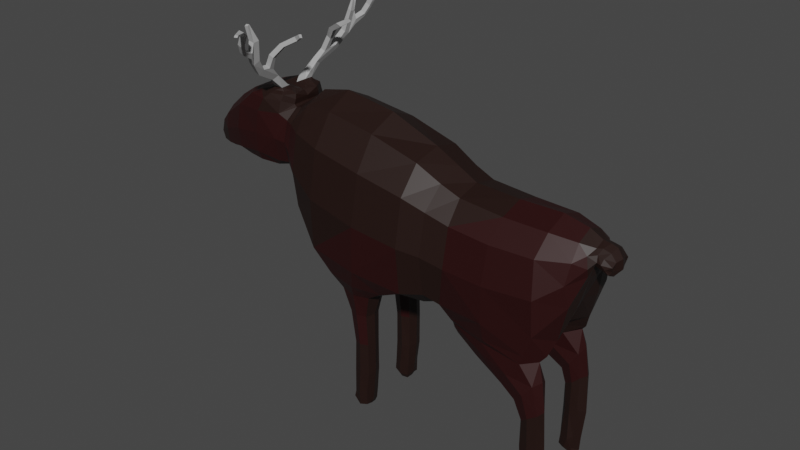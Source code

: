# Source: Moose.blend  (saved by Blender 3.4.6; exported with 4.5.12 LTS)
import bpy
from mathutils import Matrix  # noqa: F401  (used for matrix-valued properties, if any)

bpy.ops.wm.read_factory_settings(use_empty=True)
scene = bpy.context.scene
scene.name = 'Scene'

# ---- collections
col_collection = bpy.data.collections.new('Collection'); scene.collection.children.link(col_collection)

# ---- materials (node trees are filled in below, after node groups)
mat_brown = bpy.data.materials.new('Brown')
mat_brown.alpha_threshold = 0.0
mat_brown.use_transparent_shadow = False
mat_brown.roughness = 0.5
mat_brown.line_color = (0.0, 0.0, 0.0, 1.0)
mat_white = bpy.data.materials.new('WHite')
mat_white.use_transparent_shadow = False
mat_darkbrown = bpy.data.materials.new('DarkBrown')
mat_darkbrown.use_transparent_shadow = False

# ---- material node trees
mat_brown.use_nodes = True; mat_brown.node_tree.nodes.clear()
_N = mat_brown.node_tree.nodes; _L = mat_brown.node_tree.links
n0 = _N.new('ShaderNodeOutputMaterial'); n0.name = 'Material Output'; n0.location = (300, 300)
n1 = _N.new('ShaderNodeBsdfPrincipled'); n1.name = 'Principled BSDF'; n1.location = (10, 300)
n1.distribution = 'GGX'
n1.subsurface_method = 'RANDOM_WALK_SKIN'
n1.inputs[0].default_value = (0.02198, 0.001636, 0.001636, 1.0)
n1.inputs[3].default_value = 1.45
n1.inputs[27].default_value = (0.0, 0.0, 0.0, 1.0)
n1.inputs[28].default_value = 1.0
_L.new(n1.outputs[0], n0.inputs[0])
n0.is_active_output = True
mat_white.use_nodes = True; mat_white.node_tree.nodes.clear()
_N = mat_white.node_tree.nodes; _L = mat_white.node_tree.links
n0 = _N.new('ShaderNodeBsdfPrincipled'); n0.name = 'Principled BSDF'; n0.location = (10, 300)
n0.distribution = 'GGX'
n0.subsurface_method = 'RANDOM_WALK_SKIN'
n0.inputs[0].default_value = (0.3931, 0.3931, 0.3931, 1.0)
n0.inputs[3].default_value = 1.45
n0.inputs[27].default_value = (0.0, 0.0, 0.0, 1.0)
n0.inputs[28].default_value = 1.0
n1 = _N.new('ShaderNodeOutputMaterial'); n1.name = 'Material Output'; n1.location = (300, 300)
_L.new(n0.outputs[0], n1.inputs[0])
n1.is_active_output = True
mat_darkbrown.use_nodes = True; mat_darkbrown.node_tree.nodes.clear()
_N = mat_darkbrown.node_tree.nodes; _L = mat_darkbrown.node_tree.links
n0 = _N.new('ShaderNodeBsdfPrincipled'); n0.name = 'Principled BSDF'; n0.location = (10, 300)
n0.distribution = 'GGX'
n0.subsurface_method = 'RANDOM_WALK_SKIN'
n0.inputs[0].default_value = (0.01467, 0.004645, 0.002915, 1.0)
n0.inputs[3].default_value = 1.45
n0.inputs[27].default_value = (0.0, 0.0, 0.0, 1.0)
n0.inputs[28].default_value = 1.0
n1 = _N.new('ShaderNodeOutputMaterial'); n1.name = 'Material Output'; n1.location = (300, 300)
_L.new(n0.outputs[0], n1.inputs[0])
n1.is_active_output = True

# ---- world
world_world = bpy.data.worlds.new('World'); scene.world = world_world
world_world.use_nodes = True; world_world.node_tree.nodes.clear()
_N = world_world.node_tree.nodes; _L = world_world.node_tree.links
n0 = _N.new('ShaderNodeOutputWorld'); n0.name = 'World Output'; n0.location = (300, 300)
n1 = _N.new('ShaderNodeBackground'); n1.name = 'Background'; n1.location = (10, 300)
n1.inputs[0].default_value = (0.05088, 0.05088, 0.05088, 1.0)
_L.new(n1.outputs[0], n0.inputs[0])
n0.is_active_output = True
world_world.color = (0.05088, 0.05088, 0.05088)
world_world.use_sun_shadow = False
world_world.sun_shadow_jitter_overblur = 0.0

# ---- meshes
me_cube = bpy.data.meshes.new('Cube')
me_cube.from_pydata([(0.8652, 0.9088, 0.8572), (0.03762, 0.7825, -1.373), (-1.845, 0.6167, 1.322), (-0.5473, 0.7836, -1.354), (0.8671, 0.0, -1.149), (0.8849, 0.0, 1.468), (-1.844, 0.0, 0.1314), (-1.842, 0.0, 1.65), (1.7, 0.0, -1.117), (1.821, 0.6763, -1.206), (1.735, 0.7967, 0.5865), (1.689, 0.0, 1.054), (3.987, 0.0, 0.2267), (3.22, 0.848, -1.316), (3.957, 0.3299, 0.6447), (4.024, 0.0, 0.8147), (3.997, 0.3282, 0.3059), (3.239, 0.3859, -1.33), (1.603, 0.8158, -0.8677), (1.813, 0.2808, -1.198), (2.849, 0.4419, -1.834), (1.874, 0.364, -1.395), (2.859, 0.8004, -1.845), (1.86, 0.6327, -1.383), (3.542, 0.5349, -2.181), (3.568, 0.7831, -2.194), (3.269, 0.5409, -2.388), (3.282, 0.7904, -2.406), (3.52, 0.5149, -3.405), (3.514, 0.766, -3.393), (3.266, 0.5228, -3.438), (3.304, 0.7728, -3.474), (0.8742, 0.9682, -0.8776), (0.03584, 0.3774, -1.37), (-1.846, 0.6207, 0.3758), (-0.04155, 0.4357, -2.371), (-0.5512, 0.3815, -1.345), (-0.3342, 0.4349, -2.378), (-0.03231, 0.731, -2.391), (-0.3196, 0.7297, -2.414), (-0.06994, 0.4366, -3.465), (-0.3579, 0.4363, -3.469), (-0.08273, 0.7285, -3.431), (-0.3477, 0.7252, -3.501), (-0.1101, 0.4692, -3.752), (-0.3508, 0.4756, -3.681), (-0.118, 0.6896, -3.73), (-0.3489, 0.6918, -3.687), (3.528, 0.5382, -3.752), (3.492, 0.7363, -3.709), (3.297, 0.5478, -3.713), (3.306, 0.7428, -3.716), (-1.025, 0.8809, 1.179), (-1.082, 0.9471, -0.6809), (-1.036, 0.0, 1.977), (-1.032, 0.0, -0.8893), (-2.024, 0.0, 1.571), (-2.082, 0.0, 0.4125), (-2.181, 0.5714, 1.428), (-2.389, 0.3694, 0.3623), (-3.395, 0.0, 1.429), (-3.44, 0.0, 0.3562), (-3.22, 0.5255, 1.344), (-2.929, 0.3734, 0.3724), (-4.101, 0.0, 0.7506), (-4.102, 0.0, 0.2685), (-4.012, 0.2347, 0.757), (-4.013, 0.2344, 0.3752), (-2.221, 0.5573, 0.5192), (-2.253, 0.0, 0.3578), (-3.259, 0.5154, 0.5033), (-3.067, 0.0, 0.3659), (-2.377, 0.0, 0.2459), (-2.629, 0.0, 0.2549), (-2.415, 0.1681, 0.2715), (-2.63, 0.1699, 0.271), (-2.099, 0.0, 1.736), (-2.271, 0.3719, 1.826), (-2.745, 0.0, 1.735), (-2.45, 0.3706, 1.827), (-2.152, 0.4563, 1.745), (-2.267, 0.2089, 1.833), (-2.691, 0.4598, 1.74), (-2.444, 0.2184, 1.843), (-2.27, 0.6372, 2.294), (-2.18, 0.6348, 2.255), (-2.266, 0.5886, 2.029), (-2.358, 0.5886, 2.059), (-2.248, 0.7457, 2.345), (-2.157, 0.7419, 2.304), (-2.187, 0.9635, 2.232), (-2.279, 0.9651, 2.271), (-2.151, 1.051, 2.58), (-2.064, 1.048, 2.539), (-2.021, 1.267, 2.628), (-2.111, 1.267, 2.665), (-2.051, 1.137, 2.952), (-1.977, 1.121, 2.921), (-1.987, 1.271, 2.735), (-2.074, 1.276, 2.774), (-2.058, 1.301, 3.227), (-2.019, 1.273, 3.223), (-2.004, 1.323, 3.207), (-2.042, 1.352, 3.206), (-2.337, 0.4852, 2.132), (-2.233, 0.4775, 2.091), (-2.246, 0.8875, 2.365), (-2.142, 0.885, 2.321), (-2.164, 0.6832, 2.537), (-2.073, 0.6732, 2.496), (-2.154, 0.7447, 2.55), (-2.066, 0.7405, 2.506), (-2.014, 0.5855, 2.733), (-1.921, 0.5879, 2.689), (-1.985, 0.6471, 2.751), (-1.896, 0.6502, 2.708), (-1.759, 0.501, 2.879), (-1.666, 0.5193, 2.831), (-1.723, 0.5536, 2.902), (-1.64, 0.5819, 2.85), (-1.563, 0.5543, 2.975), (-1.51, 0.5846, 2.929), (-1.579, 0.6006, 2.976), (-1.524, 0.6301, 2.935), (-2.084, 1.165, 2.48), (-2.184, 1.171, 2.524), (-1.989, 1.228, 2.903), (-2.071, 1.254, 2.938), (-1.965, 1.479, 2.752), (-2.056, 1.478, 2.79), (-1.945, 1.45, 2.799), (-2.032, 1.457, 2.845), (-1.891, 1.577, 2.921), (-1.979, 1.583, 2.965), (-1.882, 1.522, 2.945), (-1.972, 1.522, 2.983), (-1.77, 1.625, 3.139), (-1.859, 1.628, 3.17), (-1.779, 1.55, 3.149), (-1.868, 1.553, 3.185), (-1.625, 1.809, 3.231), (-1.702, 1.834, 3.251), (-1.65, 1.728, 3.265), (-1.725, 1.756, 3.297), (-1.539, 1.973, 3.261), (-1.589, 1.998, 3.265), (-1.556, 1.934, 3.287), (-1.609, 1.955, 3.291), (3.352, 0.0, -0.8981), (3.403, 0.8454, -0.7639), (3.315, 0.7648, 0.5439), (3.327, 0.0, 1.036), (4.277, 0.0, 0.7663), (4.088, 0.0, 0.4325), (4.146, 0.2796, 0.4862), (4.202, 0.2609, 0.6535), (4.395, 0.0, 0.4409), (4.252, 0.0, 0.3412), (4.286, 0.2091, 0.3788), (4.326, 0.197, 0.4559), (1.062, 0.539, -1.143), (0.8778, 1.065, 0.004889), (-0.04119, 0.9327, 1.024), (-1.04, 1.033, 0.2922), (-0.07718, 1.077, -0.7723), (-1.028, 0.5009, 1.725), (0.8663, 0.5167, 1.334), (-1.289, 0.525, -0.8815), (-1.975, 0.0, 1.551), (-0.04683, 0.0, 1.828), (3.65, 0.4762, -0.8942), (-0.2549, 0.3024, -1.365), (1.417, 0.4517, -1.098), (1.728, 0.9244, -0.1296), (1.696, 0.4576, 0.9466), (2.51, 0.8129, 0.5382), (1.332, 0.0, 1.24), (1.301, 0.842, 0.7107), (1.292, 0.8594, -0.785), (1.319, 0.0, -1.139), (3.392, 0.8904, -0.09267), (3.332, 0.4374, 0.8736), (2.502, 0.9354, -0.8216), (2.521, 0.0, 1.02), (2.488, 0.2502, -1.252), (3.458, 0.6322, -1.284), (1.557, 0.4574, -1.173), (2.46, 0.8324, -1.23), (2.501, 0.0, -1.11), (3.223, 0.2812, -1.142), (3.277, 0.8444, -1.157), (1.77, 0.7211, -1.123), (1.762, 0.2143, -1.132), (2.253, 0.3823, -1.541), (2.771, 0.6237, -1.894), (1.771, 0.4863, -1.378), (2.308, 0.7263, -1.59), (2.978, 0.8755, -1.593), (1.809, 0.6549, -1.289), (2.982, 0.3673, -1.596), (1.769, 0.3194, -1.251), (3.622, 0.6565, -2.16), (3.194, 0.6682, -2.412), (3.41, 0.8343, -2.287), (3.418, 0.4901, -2.295), (3.498, 0.4941, -1.704), (3.456, 0.8128, -1.668), (3.133, 0.8125, -2.039), (3.2, 0.5022, -2.089), (3.607, 0.6363, -3.436), (3.232, 0.6493, -3.457), (3.398, 0.8169, -3.421), (3.427, 0.4685, -3.457), (3.262, 0.7785, -2.913), (3.305, 0.5371, -2.951), (3.574, 0.7683, -2.858), (3.549, 0.5313, -2.843), (0.1414, 0.5804, -1.366), (-0.2479, 0.8583, -1.378), (-0.6604, 0.5833, -1.341), (-0.06532, 0.0, -1.099), (0.3774, 0.2762, -1.196), (0.3603, 0.8655, -1.141), (-0.7571, 0.8641, -1.107), (-0.7488, 0.2837, -1.132), (-0.1909, 0.3806, -2.367), (0.01518, 0.5837, -2.374), (-0.1802, 0.7868, -2.392), (-0.378, 0.5807, -2.408), (-0.4025, 0.7431, -1.796), (-0.3962, 0.4181, -1.811), (-0.05235, 0.4182, -1.81), (-0.0585, 0.743, -1.798), (-0.2227, 0.3847, -3.442), (-0.0254, 0.5836, -3.44), (-0.214, 0.7812, -3.467), (-0.4053, 0.5799, -3.491), (-0.02958, 0.7264, -3.024), (-0.3369, 0.7287, -2.978), (-0.3357, 0.4386, -2.981), (-0.03689, 0.436, -3.006), (-0.2215, 0.4458, -3.749), (-0.09284, 0.5802, -3.737), (-0.2391, 0.7153, -3.695), (-0.3737, 0.5837, -3.686), (-0.38, 0.4462, -3.634), (-0.08913, 0.442, -3.679), (-0.3801, 0.7224, -3.634), (-0.08276, 0.7194, -3.697), (3.531, 0.6372, -3.733), (3.26, 0.6478, -3.693), (3.4, 0.7613, -3.715), (3.403, 0.5227, -3.724), (3.245, 0.5234, -3.645), (3.492, 0.515, -3.643), (3.305, 0.7679, -3.704), (3.51, 0.7609, -3.656), (-1.844, 0.7119, 0.8372), (-1.842, 0.3462, 1.563), (-1.842, 0.3487, 0.1515), (-1.604, 0.7634, -0.09822), (-1.593, 0.7488, 1.273), (-1.598, 0.0, 1.854), (-1.6, 0.0, -0.3609), (-2.765, 0.2553, 0.3102), (-2.243, 0.6377, 0.9584), (-2.04, 0.3082, 1.557), (-2.095, 0.3008, 0.411), (-1.983, 0.0, 0.3726), (-1.996, 0.56, 0.5559), (-1.99, 0.557, 1.34), (-3.792, 0.0, 0.2637), (-3.261, 0.5679, 0.8869), (-3.37, 0.2728, 1.427), (-3.428, 0.2616, 0.3595), (-2.653, 0.625, 1.388), (-2.705, 0.6114, 0.5805), (-4.207, 0.0, 0.4529), (-4.077, 0.2264, 0.5232), (-4.1, 0.1162, 0.7389), (-4.082, 0.125, 0.2922), (-3.75, 0.3534, 0.9912), (-3.78, 0.0, 1.111), (-3.763, 0.3485, 0.4038), (-2.271, 0.2044, 0.3551), (-3.045, 0.2139, 0.3773), (-2.662, 0.4252, 0.356), (-2.174, 0.0, 0.4087), (-2.341, 0.465, 0.3934), (-3.055, 0.4651, 0.4068), (-3.222, 0.0, 0.4032), (-2.472, 0.0, 0.2473), (-2.382, 0.09163, 0.2654), (-2.628, 0.09263, 0.2633), (-2.508, 0.1722, 0.2732), (-2.85, 0.0, 0.3063), (-2.402, 0.2565, 0.3189), (-2.313, 0.0, 0.3247), (-2.041, 0.2632, 1.738), (-2.805, 0.2678, 1.736), (-2.423, 0.5178, 1.735), (-2.178, 0.5086, 1.643), (-2.017, 0.0, 1.651), (-2.896, 0.5093, 1.633), (-3.059, 0.0, 1.64), (-2.379, 0.0, 1.77), (-2.201, 0.3892, 1.781), (-2.195, 0.1319, 1.785), (-2.548, 0.1318, 1.784), (-2.543, 0.4009, 1.786), (3.973, 0.1865, 0.2449), (4.009, 0.3765, 0.4584), (4.022, 0.1795, 0.741), (3.847, 0.5582, -0.1862), (3.767, 0.0, -0.3158), (3.828, 0.5478, 0.5684), (3.789, 0.0, 0.9359), (4.381, 0.0, 0.6133), (4.12, 0.162, 0.4459), (4.184, 0.3103, 0.5624), (4.249, 0.1423, 0.715), (4.164, 0.0, 0.7954), (4.092, 0.2566, 0.6797), (4.069, 0.2671, 0.5006), (4.041, 0.0, 0.4488), (4.322, 0.0, 0.358), (4.314, 0.1211, 0.3416), (4.298, 0.2146, 0.4081), (4.349, 0.1146, 0.4461), (4.282, 0.2503, 0.4063), (4.219, 0.0, 0.3586), (4.337, 0.2319, 0.5355), (-1.985, 0.3171, 0.3898), (-0.04637, 1.1, 0.1085), (-0.06429, 0.5335, 1.588), (1.329, 0.4765, 1.092), (-0.4697, 0.5823, -1.79), (2.498, 0.9504, -0.1397), (1.284, 0.4915, -1.078), (1.293, 0.9771, -0.04062), (4.109, 0.1436, 0.7505), (2.526, 0.4627, 0.8853), (2.378, 0.8044, -1.412), (3.549, 0.5783, -1.172), (1.5, 0.4523, -1.129), (2.528, 0.8774, -1.142), (2.509, 0.1533, -1.162), (2.241, 0.5514, -1.625), (3.549, 0.6539, -1.622), (1.571, 0.4628, -1.223), (2.396, 0.2925, -1.426), (3.2, 0.6617, -2.917), (3.077, 0.6611, -2.104), (3.367, 0.4393, -1.917), (3.306, 0.8679, -1.869), (3.373, 0.4723, -3.65), (3.428, 0.8178, -2.895), (3.661, 0.645, -2.878), (3.417, 0.4904, -2.887), (0.5589, 0.5753, -1.175), (-0.1854, 0.9675, -1.137), (-0.9401, 0.5729, -1.149), (-0.1945, 0.1859, -1.156), (-0.1867, 0.7824, -2.993), (0.0001621, 0.5825, -1.787), (-0.2341, 0.804, -1.79), (-0.2277, 0.3585, -1.803), (-0.235, 0.3919, -3.657), (-0.1753, 0.3794, -3.023), (-0.379, 0.5811, -3.013), (0.01166, 0.5828, -2.992), (-0.2207, 0.5791, -3.757), (-0.4232, 0.5822, -3.663), (-0.05078, 0.5838, -3.641), (-0.215, 0.771, -3.717), (3.398, 0.6432, -3.719), (3.246, 0.6456, -3.695), (3.427, 0.8105, -3.7), (3.594, 0.6333, -3.699), (-1.599, 0.8706, 0.5866), (-1.6, 0.4306, 1.687), (-1.619, 0.4319, -0.3653), (-2.03, 0.2852, 1.651), (-2.002, 0.6451, 0.9539), (-1.979, 0.3206, 1.525), (-3.769, 0.1977, 1.102), (-2.842, 0.139, 0.3004), (-2.708, 0.6384, 0.9541), (-4.204, 0.09517, 0.4487), (-3.777, 0.1962, 0.2934), (-3.746, 0.4045, 0.7081), (-2.193, 0.2596, 0.383), (-3.211, 0.2585, 0.3861), (-2.695, 0.537, 0.4143), (-2.479, 0.06694, 0.2268), (-2.584, 0.2901, 0.3053), (-2.324, 0.1467, 0.3231), (-2.536, 0.5817, 1.629), (-3.042, 0.293, 1.643), (-2.135, 0.2658, 1.785), (-2.611, 0.2672, 1.782), (-2.374, 0.439, 1.78), (-2.368, 0.08645, 1.786), (-2.328, 0.296, 1.955), (3.846, 0.3165, -0.3194), (3.784, 0.6374, 0.1991), (3.796, 0.3131, 0.8075), (4.19, 0.1518, 0.392), (4.016, 0.1575, 0.4726), (4.108, 0.2989, 0.5768), (4.331, 0.1144, 0.3662), (4.24, 0.2854, 0.4879), (4.338, 0.1291, 0.5859)], [], [(34, 332, 269), (6, 332, 259), (268, 267, 332), (269, 267, 68), (53, 333, 164), (163, 162, 333), (333, 0, 161), (164, 161, 32), (162, 166, 0), (52, 334, 162), (165, 169, 334), (334, 5, 166), (0, 335, 177), (166, 176, 335), (335, 11, 174), (177, 174, 10), (36, 336, 230), (3, 336, 219), (229, 228, 336), (230, 228, 37), (173, 182, 18), (173, 175, 337), (175, 180, 337), (337, 149, 182), (160, 179, 4), (160, 178, 338), (338, 18, 172), (179, 172, 8), (32, 339, 178), (161, 177, 339), (339, 10, 173), (178, 173, 18), (312, 322, 14), (15, 340, 312), (340, 152, 320), (322, 320, 155), (10, 341, 175), (174, 183, 341), (183, 181, 341), (341, 150, 175), (9, 342, 198), (187, 197, 342), (342, 22, 196), (342, 23, 198), (17, 343, 189), (185, 190, 343), (343, 149, 170), (189, 170, 148), (186, 191, 9), (186, 192, 344), (344, 8, 172), (344, 18, 191), (13, 345, 190), (187, 191, 345), (191, 182, 345), (190, 182, 149), (184, 192, 19), (184, 189, 346), (189, 188, 346), (192, 188, 8), (21, 347, 193), (23, 347, 195), (196, 194, 347), (347, 20, 193), (185, 206, 13), (185, 205, 348), (205, 201, 348), (206, 201, 25), (186, 200, 19), (9, 349, 186), (198, 195, 349), (200, 195, 21), (184, 199, 17), (19, 350, 184), (350, 21, 193), (350, 20, 199), (202, 214, 26), (202, 213, 351), (351, 31, 210), (351, 30, 214), (194, 208, 20), (22, 352, 194), (352, 27, 202), (352, 26, 208), (199, 205, 17), (20, 353, 199), (208, 204, 353), (353, 24, 205), (22, 354, 207), (197, 206, 354), (354, 25, 203), (207, 203, 27), (212, 254, 28), (30, 355, 212), (355, 50, 252), (355, 48, 254), (27, 356, 213), (203, 215, 356), (356, 29, 211), (213, 211, 31), (25, 357, 215), (24, 357, 201), (216, 209, 357), (215, 209, 29), (204, 216, 24), (26, 358, 204), (214, 212, 358), (358, 28, 216), (217, 221, 33), (217, 222, 359), (359, 32, 160), (359, 4, 221), (1, 360, 222), (3, 360, 218), (223, 164, 360), (222, 164, 32), (219, 223, 3), (219, 224, 361), (361, 55, 167), (361, 53, 223), (36, 362, 224), (33, 362, 171), (221, 220, 362), (224, 220, 55), (39, 363, 238), (227, 237, 363), (363, 42, 235), (238, 235, 43), (1, 364, 232), (33, 364, 217), (364, 35, 226), (364, 38, 232), (218, 229, 3), (218, 232, 365), (232, 227, 365), (365, 39, 229), (171, 231, 33), (171, 230, 366), (366, 37, 225), (231, 225, 35), (233, 246, 40), (41, 367, 233), (367, 45, 241), (367, 44, 246), (225, 240, 35), (37, 368, 225), (239, 233, 368), (368, 40, 240), (228, 239, 37), (228, 238, 369), (369, 43, 236), (369, 41, 239), (38, 370, 237), (35, 370, 226), (240, 234, 370), (237, 234, 42), (47, 371, 244), (46, 371, 243), (371, 44, 241), (371, 45, 244), (236, 245, 41), (236, 247, 372), (372, 47, 244), (372, 45, 245), (42, 373, 248), (40, 373, 234), (373, 44, 242), (373, 46, 248), (43, 374, 247), (235, 248, 374), (374, 46, 243), (374, 47, 247), (49, 375, 251), (48, 375, 249), (375, 50, 250), (375, 51, 251), (30, 376, 253), (210, 255, 376), (376, 51, 250), (376, 50, 253), (31, 377, 255), (211, 256, 377), (377, 49, 251), (377, 51, 255), (29, 378, 256), (28, 378, 209), (378, 48, 249), (378, 49, 256), (34, 379, 260), (257, 261, 379), (379, 52, 163), (260, 163, 53), (2, 380, 261), (7, 380, 258), (380, 54, 165), (261, 165, 52), (6, 381, 263), (259, 260, 381), (381, 53, 167), (263, 167, 55), (56, 382, 302), (266, 301, 382), (382, 80, 298), (302, 298, 76), (2, 383, 270), (257, 269, 383), (383, 68, 265), (270, 265, 58), (7, 384, 168), (258, 270, 384), (384, 58, 266), (168, 266, 56), (60, 385, 282), (273, 281, 385), (385, 66, 279), (282, 279, 64), (71, 386, 295), (63, 386, 285), (386, 75, 293), (295, 293, 73), (265, 275, 58), (265, 276, 387), (276, 272, 387), (387, 62, 275), (65, 388, 280), (64, 388, 277), (279, 278, 388), (388, 67, 280), (274, 283, 70), (61, 389, 274), (271, 280, 389), (389, 67, 283), (272, 281, 62), (70, 390, 272), (283, 278, 390), (390, 66, 281), (284, 287, 69), (59, 391, 284), (288, 267, 391), (391, 57, 287), (285, 289, 63), (285, 290, 392), (290, 274, 392), (392, 70, 289), (286, 288, 59), (63, 393, 286), (289, 276, 393), (288, 276, 68), (74, 394, 294), (72, 394, 292), (394, 73, 293), (294, 293, 75), (286, 264, 63), (59, 395, 286), (296, 294, 395), (395, 75, 264), (284, 296, 59), (69, 396, 284), (297, 292, 396), (396, 74, 296), (79, 104, 87), (309, 79, 401), (106, 84, 88), (58, 397, 301), (275, 303, 397), (397, 82, 300), (301, 300, 80), (62, 398, 303), (273, 304, 398), (304, 299, 398), (303, 299, 82), (105, 77, 86), (90, 87, 91), (307, 298, 399), (399, 80, 306), (399, 77, 81), (400, 82, 299), (400, 78, 308), (86, 79, 87), (121, 119, 123), (401, 80, 300), (309, 300, 82), (81, 83, 402), (306, 77, 399), (308, 305, 402), (307, 305, 76), (95, 124, 125), (403, 105, 104), (85, 104, 105), (105, 403, 81), (308, 83, 400), (79, 309, 400), (125, 99, 95), (107, 86, 90), (91, 124, 90), (89, 109, 85), (101, 126, 102), (401, 79, 77), (124, 98, 126), (134, 139, 135), (93, 126, 97), (96, 101, 100), (126, 99, 127), (113, 111, 115), (107, 88, 89), (106, 93, 92), (114, 116, 118), (127, 100, 103), (137, 143, 141), (99, 129, 95), (100, 102, 103), (111, 114, 115), (88, 111, 89), (127, 102, 126), (131, 133, 129), (88, 108, 110), (92, 97, 96), (112, 109, 113), (110, 112, 114), (118, 120, 122), (98, 131, 99), (115, 117, 113), (116, 113, 117), (134, 136, 138), (119, 122, 123), (130, 135, 131), (120, 117, 121), (94, 129, 128), (121, 122, 120), (84, 109, 108), (98, 128, 130), (128, 133, 132), (130, 132, 134), (136, 142, 138), (135, 137, 133), (132, 137, 136), (142, 147, 143), (138, 143, 139), (107, 124, 93), (136, 141, 140), (140, 145, 144), (140, 146, 142), (79, 400, 83), (87, 106, 91), (141, 147, 145), (403, 104, 83), (145, 146, 144), (92, 127, 125), (85, 107, 89), (310, 313, 16), (310, 314, 404), (314, 170, 404), (313, 170, 149), (311, 315, 14), (16, 405, 311), (313, 180, 405), (405, 150, 315), (312, 316, 15), (14, 406, 312), (315, 181, 406), (406, 151, 316), (153, 407, 330), (318, 329, 407), (407, 158, 326), (330, 326, 157), (310, 324, 12), (16, 408, 310), (323, 318, 408), (408, 153, 324), (311, 323, 16), (14, 409, 311), (322, 319, 409), (409, 154, 323), (158, 410, 326), (327, 328, 410), (410, 156, 325), (410, 157, 326), (154, 411, 329), (319, 331, 411), (411, 159, 327), (329, 327, 158), (155, 412, 331), (320, 317, 412), (412, 156, 328), (412, 159, 331), (115, 118, 119), (83, 308, 402), (307, 81, 402), (81, 307, 399), (106, 125, 91), (77, 306, 401), (34, 259, 332), (6, 268, 332), (268, 57, 267), (269, 332, 267), (53, 163, 333), (163, 52, 162), (333, 162, 0), (164, 333, 161), (162, 334, 166), (52, 165, 334), (165, 54, 169), (334, 169, 5), (0, 166, 335), (166, 5, 176), (335, 176, 11), (177, 335, 174), (36, 219, 336), (3, 229, 336), (229, 39, 228), (230, 336, 228), (173, 337, 182), (173, 10, 175), (175, 150, 180), (337, 180, 149), (160, 338, 179), (160, 32, 178), (338, 178, 18), (179, 338, 172), (32, 161, 339), (161, 0, 177), (339, 177, 10), (178, 339, 173), (312, 340, 322), (15, 321, 340), (340, 321, 152), (322, 340, 320), (10, 174, 341), (174, 11, 183), (183, 151, 181), (341, 181, 150), (9, 187, 342), (187, 13, 197), (342, 197, 22), (342, 196, 23), (17, 185, 343), (185, 13, 190), (343, 190, 149), (189, 343, 170), (186, 344, 191), (186, 19, 192), (344, 192, 8), (344, 172, 18), (13, 187, 345), (187, 9, 191), (191, 18, 182), (190, 345, 182), (184, 346, 192), (184, 17, 189), (189, 148, 188), (192, 346, 188), (21, 195, 347), (23, 196, 347), (196, 22, 194), (347, 194, 20), (185, 348, 206), (185, 17, 205), (205, 24, 201), (206, 348, 201), (186, 349, 200), (9, 198, 349), (198, 23, 195), (200, 349, 195), (184, 350, 199), (19, 200, 350), (350, 200, 21), (350, 193, 20), (202, 351, 214), (202, 27, 213), (351, 213, 31), (351, 210, 30), (194, 352, 208), (22, 207, 352), (352, 207, 27), (352, 202, 26), (199, 353, 205), (20, 208, 353), (208, 26, 204), (353, 204, 24), (22, 197, 354), (197, 13, 206), (354, 206, 25), (207, 354, 203), (212, 355, 254), (30, 253, 355), (355, 253, 50), (355, 252, 48), (27, 203, 356), (203, 25, 215), (356, 215, 29), (213, 356, 211), (25, 201, 357), (24, 216, 357), (216, 28, 209), (215, 357, 209), (204, 358, 216), (26, 214, 358), (214, 30, 212), (358, 212, 28), (217, 359, 221), (217, 1, 222), (359, 222, 32), (359, 160, 4), (1, 218, 360), (3, 223, 360), (223, 53, 164), (222, 360, 164), (219, 361, 223), (219, 36, 224), (361, 224, 55), (361, 167, 53), (36, 171, 362), (33, 221, 362), (221, 4, 220), (224, 362, 220), (39, 227, 363), (227, 38, 237), (363, 237, 42), (238, 363, 235), (1, 217, 364), (33, 231, 364), (364, 231, 35), (364, 226, 38), (218, 365, 229), (218, 1, 232), (232, 38, 227), (365, 227, 39), (171, 366, 231), (171, 36, 230), (366, 230, 37), (231, 366, 225), (233, 367, 246), (41, 245, 367), (367, 245, 45), (367, 241, 44), (225, 368, 240), (37, 239, 368), (239, 41, 233), (368, 233, 40), (228, 369, 239), (228, 39, 238), (369, 238, 43), (369, 236, 41), (38, 226, 370), (35, 240, 370), (240, 40, 234), (237, 370, 234), (47, 243, 371), (46, 242, 371), (371, 242, 44), (371, 241, 45), (236, 372, 245), (236, 43, 247), (372, 247, 47), (372, 244, 45), (42, 234, 373), (40, 246, 373), (373, 246, 44), (373, 242, 46), (43, 235, 374), (235, 42, 248), (374, 248, 46), (374, 243, 47), (49, 249, 375), (48, 252, 375), (375, 252, 50), (375, 250, 51), (30, 210, 376), (210, 31, 255), (376, 255, 51), (376, 250, 50), (31, 211, 377), (211, 29, 256), (377, 256, 49), (377, 251, 51), (29, 209, 378), (28, 254, 378), (378, 254, 48), (378, 249, 49), (34, 257, 379), (257, 2, 261), (379, 261, 52), (260, 379, 163), (2, 258, 380), (7, 262, 380), (380, 262, 54), (261, 380, 165), (6, 259, 381), (259, 34, 260), (381, 260, 53), (263, 381, 167), (56, 266, 382), (266, 58, 301), (382, 301, 80), (302, 382, 298), (2, 257, 383), (257, 34, 269), (383, 269, 68), (270, 383, 265), (7, 258, 384), (258, 2, 270), (384, 270, 58), (168, 384, 266), (60, 273, 385), (273, 62, 281), (385, 281, 66), (282, 385, 279), (71, 285, 386), (63, 264, 386), (386, 264, 75), (295, 386, 293), (265, 387, 275), (265, 68, 276), (276, 70, 272), (387, 272, 62), (65, 277, 388), (64, 279, 388), (279, 66, 278), (388, 278, 67), (274, 389, 283), (61, 271, 389), (271, 65, 280), (389, 280, 67), (272, 390, 281), (70, 283, 390), (283, 67, 278), (390, 278, 66), (284, 391, 287), (59, 288, 391), (288, 68, 267), (391, 267, 57), (285, 392, 289), (285, 71, 290), (290, 61, 274), (392, 274, 70), (286, 393, 288), (63, 289, 393), (289, 70, 276), (288, 393, 276), (74, 292, 394), (72, 291, 394), (394, 291, 73), (294, 394, 293), (286, 395, 264), (59, 296, 395), (296, 74, 294), (395, 294, 75), (284, 396, 296), (69, 297, 396), (297, 72, 292), (396, 292, 74), (79, 83, 104), (106, 104, 84), (58, 275, 397), (275, 62, 303), (397, 303, 82), (301, 397, 300), (62, 273, 398), (273, 60, 304), (304, 78, 299), (303, 398, 299), (105, 81, 77), (90, 86, 87), (307, 76, 298), (399, 298, 80), (400, 309, 82), (400, 299, 78), (86, 77, 79), (121, 117, 119), (401, 306, 80), (309, 401, 300), (81, 403, 83), (308, 78, 305), (307, 402, 305), (95, 94, 124), (85, 84, 104), (125, 127, 99), (107, 105, 86), (91, 125, 124), (89, 111, 109), (101, 97, 126), (124, 94, 98), (134, 138, 139), (93, 124, 126), (96, 97, 101), (126, 98, 99), (113, 109, 111), (107, 106, 88), (106, 107, 93), (114, 112, 116), (127, 96, 100), (137, 139, 143), (99, 131, 129), (100, 101, 102), (111, 110, 114), (88, 110, 111), (127, 103, 102), (131, 135, 133), (88, 84, 108), (92, 93, 97), (112, 108, 109), (110, 108, 112), (118, 116, 120), (98, 130, 131), (115, 119, 117), (116, 112, 113), (134, 132, 136), (119, 118, 122), (130, 134, 135), (120, 116, 117), (94, 95, 129), (121, 123, 122), (84, 85, 109), (98, 94, 128), (128, 129, 133), (130, 128, 132), (136, 140, 142), (135, 139, 137), (132, 133, 137), (142, 146, 147), (138, 142, 143), (107, 90, 124), (136, 137, 141), (140, 141, 145), (140, 144, 146), (87, 104, 106), (141, 143, 147), (145, 147, 146), (92, 96, 127), (85, 105, 107), (310, 404, 313), (310, 12, 314), (314, 148, 170), (313, 404, 170), (311, 405, 315), (16, 313, 405), (313, 149, 180), (405, 180, 150), (312, 406, 316), (14, 315, 406), (315, 150, 181), (406, 181, 151), (153, 318, 407), (318, 154, 329), (407, 329, 158), (330, 407, 326), (310, 408, 324), (16, 323, 408), (323, 154, 318), (408, 318, 153), (311, 409, 323), (14, 322, 409), (322, 155, 319), (409, 319, 154), (158, 327, 410), (327, 159, 328), (410, 328, 156), (410, 325, 157), (154, 319, 411), (319, 155, 331), (411, 331, 159), (329, 411, 327), (155, 320, 412), (320, 152, 317), (412, 317, 156), (412, 328, 159), (115, 114, 118), (106, 92, 125)])
me_cube.polygons.foreach_set('material_index', [0, 2, 0, 0, 0, 2, 2, 0, 2, 2, 2, 2, 2, 2, 2, 2, 0, 0, 0, 0, 0, 0, 0, 0, 2, 2, 2, 0, 2, 2, 2, 2, 2, 2, 2, 2, 0, 2, 0, 0, 0, 0, 0, 0, 2, 0, 0, 2, 0, 0, 0, 0, 0, 0, 0, 0, 0, 2, 2, 0, 0, 0, 0, 0, 0, 0, 0, 0, 0, 0, 0, 0, 0, 0, 0, 0, 2, 2, 2, 2, 0, 0, 0, 0, 0, 0, 0, 0, 0, 0, 0, 0, 2, 2, 2, 2, 2, 2, 2, 2, 2, 2, 2, 2, 2, 2, 2, 2, 2, 2, 2, 2, 0, 0, 0, 0, 0, 0, 0, 0, 0, 0, 0, 0, 2, 2, 2, 2, 2, 2, 2, 2, 0, 0, 0, 0, 0, 0, 0, 0, 2, 2, 2, 2, 2, 2, 2, 2, 2, 2, 2, 2, 2, 2, 2, 2, 2, 2, 0, 2, 2, 2, 2, 2, 2, 2, 2, 2, 2, 2, 0, 2, 0, 0, 2, 0, 2, 2, 0, 2, 2, 2, 0, 2, 2, 2, 2, 2, 2, 0, 2, 2, 2, 2, 2, 2, 2, 2, 2, 2, 2, 2, 2, 2, 0, 0, 0, 0, 2, 2, 2, 2, 0, 0, 0, 2, 2, 0, 2, 2, 0, 0, 0, 0, 2, 2, 2, 2, 0, 0, 2, 2, 0, 0, 2, 0, 2, 0, 0, 2, 0, 0, 0, 0, 0, 0, 0, 0, 2, 2, 2, 2, 0, 0, 2, 2, 0, 2, 2, 2, 1, 2, 1, 2, 0, 2, 2, 0, 0, 0, 0, 1, 1, 2, 2, 2, 0, 2, 1, 1, 2, 2, 1, 2, 2, 2, 1, 1, 1, 1, 2, 2, 1, 1, 1, 1, 1, 2, 1, 1, 1, 1, 1, 1, 1, 1, 1, 1, 1, 1, 1, 1, 1, 1, 1, 1, 1, 1, 1, 1, 1, 1, 1, 1, 1, 1, 1, 1, 1, 1, 1, 1, 1, 1, 1, 1, 1, 1, 1, 1, 1, 1, 2, 1, 1, 1, 1, 1, 1, 2, 2, 2, 0, 0, 0, 0, 0, 2, 2, 0, 0, 2, 2, 2, 2, 2, 2, 2, 2, 2, 2, 2, 2, 2, 2, 2, 2, 2, 2, 2, 2, 2, 2, 2, 2, 1, 2, 2, 2, 1, 2, 2, 2, 2, 0, 2, 2, 2, 0, 2, 2, 2, 2, 2, 2, 2, 2, 0, 0, 0, 0, 0, 0, 0, 0, 2, 2, 2, 2, 2, 2, 2, 2, 2, 2, 2, 2, 2, 2, 0, 0, 0, 0, 0, 0, 0, 0, 0, 2, 0, 0, 0, 0, 0, 0, 0, 0, 0, 2, 2, 0, 0, 0, 0, 0, 0, 0, 0, 0, 0, 0, 0, 0, 0, 0, 0, 0, 2, 2, 2, 2, 0, 0, 0, 0, 0, 0, 0, 0, 0, 0, 0, 0, 2, 2, 2, 2, 2, 2, 2, 2, 2, 2, 2, 2, 2, 2, 2, 2, 2, 2, 2, 2, 0, 0, 0, 0, 0, 0, 0, 0, 0, 0, 0, 0, 2, 2, 2, 2, 2, 2, 2, 2, 0, 0, 0, 0, 0, 0, 0, 0, 2, 2, 2, 2, 2, 2, 2, 2, 2, 2, 2, 2, 2, 2, 2, 2, 2, 2, 2, 2, 2, 2, 2, 2, 2, 2, 2, 2, 2, 2, 2, 0, 0, 2, 0, 2, 2, 2, 2, 0, 2, 2, 2, 2, 2, 2, 2, 2, 0, 0, 2, 2, 2, 2, 2, 2, 2, 2, 2, 2, 2, 2, 2, 2, 0, 0, 0, 0, 2, 2, 2, 2, 0, 0, 0, 0, 0, 0, 2, 2, 0, 0, 0, 0, 2, 2, 2, 2, 0, 0, 2, 2, 0, 0, 2, 2, 2, 0, 0, 2, 0, 0, 0, 0, 0, 0, 0, 0, 2, 2, 2, 2, 0, 0, 2, 2, 2, 2, 2, 2, 1, 1, 2, 0, 0, 2, 0, 0, 0, 0, 1, 1, 2, 2, 0, 0, 1, 1, 2, 2, 1, 2, 2, 1, 1, 1, 1, 1, 1, 1, 1, 1, 1, 1, 1, 1, 1, 1, 1, 1, 1, 1, 1, 1, 1, 1, 1, 1, 1, 1, 1, 1, 1, 1, 1, 1, 1, 1, 1, 1, 1, 1, 1, 1, 1, 1, 1, 1, 1, 1, 1, 1, 1, 1, 1, 1, 1, 1, 1, 2, 2, 2, 2, 0, 0, 0, 0, 2, 0, 0, 0, 2, 2, 2, 2, 2, 2, 2, 2, 2, 2, 2, 2, 2, 2, 2, 2, 2, 2, 2, 2, 2, 2, 2, 2, 1, 1])
_uv = me_cube.uv_layers.new(name='UVMap')
_uv.uv.foreach_set('vector', [0.439, 0.447, 0.4174, 0.4134, 0.4405, 0.4425, 0.4151, 0.375, 0.4174, 0.4134, 0.4128, 0.4164, 0.4151, 0.375, 0.4151, 0.4143, 0.4174, 0.4134, 0.4405, 0.4425, 0.4151, 0.4143, 0.4151, 0.4537, 0.375, 0.75, 0.5, 0.8715, 0.375, 0.875, 0.5, 0.75, 0.625, 0.875, 0.5, 0.8715, 0.5, 0.8715, 0.625, 1.0, 0.5, 0.9653, 0.375, 0.875, 0.5, 0.9653, 0.375, 1.0, 0.75, 0.5, 0.6597, 0.5625, 0.625, 0.5, 0.875, 0.5, 0.7535, 0.5625, 0.75, 0.5, 0.875, 0.5625, 0.75, 0.625, 0.7535, 0.5625, 0.7535, 0.5625, 0.625, 0.625, 0.6597, 0.5625, 0.625, 0.5, 0.6285, 0.5625, 0.625, 0.5, 0.6597, 0.5625, 0.625, 0.625, 0.6285, 0.5625, 0.6285, 0.5625, 0.625, 0.625, 0.625, 0.5625, 0.625, 0.5, 0.625, 0.5625, 0.625, 0.5, 0.1782, 0.5908, 0.1541, 0.5625, 0.1802, 0.5885, 0.1782, 0.5342, 0.1541, 0.5625, 0.1513, 0.5625, 0.1802, 0.5365, 0.1545, 0.5625, 0.1541, 0.5625, 0.1802, 0.5885, 0.1545, 0.5625, 0.1805, 0.5882, 0.5, 1.0, 0.375, 1.0, 0.375, 1.0, 0.5, 1.0, 0.625, 1.0, 0.5, 1.0, 0.625, 1.0, 0.5, 1.0, 0.5, 1.0, 0.5, 1.0, 0.375, 1.0, 0.375, 1.0, 0.3705, 0.5625, 0.375, 0.625, 0.375, 0.625, 0.3705, 0.5625, 0.375, 0.5, 0.3747, 0.5625, 0.3747, 0.5625, 0.375, 0.5, 0.375, 0.5622, 0.375, 0.625, 0.375, 0.5622, 0.375, 0.625, 0.375, 1.0, 0.5, 0.9965, 0.375, 1.0, 0.5, 0.9653, 0.625, 1.0, 0.5, 0.9965, 0.5, 0.9965, 0.625, 1.0, 0.5, 1.0, 0.375, 1.0, 0.5, 1.0, 0.375, 1.0, 0.5225, 0.1065, 0.5018, 0.1053, 0.5139, 0.09276, 0.5077, 0.125, 0.5069, 0.1137, 0.5225, 0.1065, 0.5069, 0.1137, 0.5077, 0.125, 0.5049, 0.1147, 0.5018, 0.1053, 0.5049, 0.1147, 0.5, 0.1071, 0.625, 0.5, 0.625, 0.5625, 0.625, 0.5, 0.625, 0.5625, 0.625, 0.625, 0.625, 0.5625, 0.625, 0.625, 0.625, 0.5625, 0.625, 0.5625, 0.625, 0.5625, 0.625, 0.5, 0.625, 0.5, 0.375, 0.5287, 0.375, 0.5259, 0.375, 0.5371, 0.375, 0.5249, 0.375, 0.5228, 0.375, 0.5259, 0.375, 0.5259, 0.375, 0.5212, 0.375, 0.5249, 0.375, 0.5259, 0.375, 0.5287, 0.375, 0.5371, 0.375, 0.5949, 0.375, 0.5609, 0.375, 0.599, 0.375, 0.5615, 0.375, 0.5106, 0.375, 0.5609, 0.375, 0.5609, 0.375, 0.5, 0.375, 0.5625, 0.375, 0.599, 0.375, 0.5625, 0.375, 0.625, 0.375, 0.5617, 0.375, 0.5143, 0.375, 0.5287, 0.375, 0.5617, 0.375, 0.5974, 0.375, 0.5611, 0.375, 0.5611, 0.375, 0.625, 0.375, 0.5622, 0.375, 0.5611, 0.375, 0.5, 0.375, 0.5143, 0.375, 0.5212, 0.375, 0.5125, 0.375, 0.5106, 0.375, 0.5249, 0.375, 0.5143, 0.375, 0.5125, 0.375, 0.5143, 0.375, 0.5, 0.375, 0.5125, 0.375, 0.5106, 0.375, 0.5, 0.375, 0.5, 0.375, 0.6015, 0.375, 0.5974, 0.375, 0.5894, 0.375, 0.6015, 0.375, 0.599, 0.375, 0.6099, 0.375, 0.599, 0.375, 0.625, 0.375, 0.6099, 0.375, 0.5974, 0.375, 0.625, 0.375, 0.625, 0.375, 0.5964, 0.375, 0.5626, 0.375, 0.6002, 0.375, 0.5287, 0.375, 0.5626, 0.375, 0.5626, 0.375, 0.5249, 0.375, 0.5626, 0.375, 0.5626, 0.375, 0.5626, 0.375, 0.6039, 0.375, 0.6002, 0.375, 0.5615, 0.375, 0.5338, 0.375, 0.5212, 0.375, 0.5615, 0.375, 0.5906, 0.375, 0.5624, 0.375, 0.5906, 0.375, 0.5626, 0.375, 0.5624, 0.375, 0.5338, 0.375, 0.5626, 0.375, 0.535, 0.375, 0.5617, 0.375, 0.5876, 0.375, 0.5894, 0.375, 0.5287, 0.375, 0.5624, 0.375, 0.5617, 0.375, 0.5371, 0.375, 0.5626, 0.375, 0.5624, 0.375, 0.5876, 0.375, 0.5626, 0.375, 0.5964, 0.375, 0.6015, 0.375, 0.6018, 0.375, 0.5949, 0.375, 0.5894, 0.375, 0.5993, 0.375, 0.6015, 0.375, 0.5993, 0.375, 0.5964, 0.375, 0.6002, 0.375, 0.5993, 0.375, 0.6039, 0.375, 0.6018, 0.375, 0.5626, 0.375, 0.5901, 0.375, 0.5901, 0.375, 0.5626, 0.375, 0.535, 0.375, 0.5626, 0.375, 0.5626, 0.375, 0.535, 0.375, 0.5626, 0.375, 0.5626, 0.375, 0.5901, 0.375, 0.5901, 0.375, 0.5626, 0.375, 0.5913, 0.375, 0.6039, 0.375, 0.5212, 0.375, 0.5626, 0.375, 0.5626, 0.375, 0.5626, 0.375, 0.535, 0.375, 0.5626, 0.375, 0.5626, 0.375, 0.5901, 0.375, 0.5913, 0.375, 0.6018, 0.375, 0.5906, 0.375, 0.5949, 0.375, 0.6039, 0.375, 0.6008, 0.375, 0.6018, 0.375, 0.5913, 0.375, 0.6005, 0.375, 0.6008, 0.375, 0.6008, 0.375, 0.5901, 0.375, 0.5906, 0.375, 0.5212, 0.375, 0.5241, 0.375, 0.5338, 0.375, 0.5228, 0.375, 0.5338, 0.375, 0.5241, 0.375, 0.5241, 0.375, 0.535, 0.375, 0.5246, 0.375, 0.5338, 0.375, 0.5246, 0.375, 0.535, 0.375, 0.6005, 0.375, 0.589, 0.375, 0.5901, 0.375, 0.5901, 0.375, 0.5989, 0.375, 0.6005, 0.375, 0.5989, 0.375, 0.5832, 0.375, 0.5878, 0.375, 0.5989, 0.375, 0.5832, 0.375, 0.589, 0.375, 0.535, 0.375, 0.5246, 0.375, 0.535, 0.375, 0.5246, 0.375, 0.535, 0.375, 0.5246, 0.375, 0.5246, 0.375, 0.535, 0.375, 0.5246, 0.375, 0.535, 0.375, 0.5246, 0.375, 0.535, 0.375, 0.535, 0.375, 0.5626, 0.375, 0.535, 0.375, 0.5901, 0.375, 0.5626, 0.375, 0.5626, 0.375, 0.5901, 0.375, 0.5626, 0.375, 0.5626, 0.375, 0.535, 0.375, 0.5626, 0.375, 0.535, 0.375, 0.6005, 0.375, 0.5901, 0.375, 0.5901, 0.375, 0.5901, 0.375, 0.6005, 0.375, 0.6005, 0.375, 0.5901, 0.375, 0.6005, 0.375, 0.6005, 0.375, 0.6005, 0.375, 0.5901, 0.375, 0.5901, 0.3487, 0.5625, 0.3301, 0.5982, 0.3218, 0.5908, 0.3487, 0.5625, 0.3301, 0.5268, 0.3569, 0.5625, 0.3569, 0.5625, 0.375, 0.5, 0.3705, 0.5625, 0.3569, 0.5625, 0.375, 0.625, 0.3301, 0.5982, 0.3218, 0.5342, 0.25, 0.5149, 0.3301, 0.5268, 0.1782, 0.5342, 0.25, 0.5149, 0.25, 0.5235, 0.1698, 0.5268, 0.25, 0.5, 0.25, 0.5149, 0.3301, 0.5268, 0.25, 0.5, 0.375, 0.5, 0.1513, 0.5625, 0.1698, 0.5268, 0.1782, 0.5342, 0.1513, 0.5625, 0.1698, 0.5982, 0.1428, 0.5625, 0.1428, 0.5625, 0.125, 0.625, 0.125, 0.5625, 0.1428, 0.5625, 0.125, 0.5, 0.1698, 0.5268, 0.1782, 0.5908, 0.25, 0.6101, 0.1698, 0.5982, 0.3218, 0.5908, 0.25, 0.6101, 0.25, 0.6015, 0.3301, 0.5982, 0.25, 0.625, 0.25, 0.6101, 0.1698, 0.5982, 0.25, 0.625, 0.125, 0.625, 0.1805, 0.5368, 0.25, 0.5272, 0.1805, 0.5368, 0.25, 0.5272, 0.3195, 0.5368, 0.25, 0.5272, 0.25, 0.5272, 0.3195, 0.5368, 0.25, 0.5272, 0.1805, 0.5368, 0.25, 0.5272, 0.1805, 0.5368, 0.3218, 0.5342, 0.3459, 0.5625, 0.3198, 0.5365, 0.3218, 0.5908, 0.3459, 0.5625, 0.3487, 0.5625, 0.3459, 0.5625, 0.3195, 0.5882, 0.3455, 0.5625, 0.3459, 0.5625, 0.3195, 0.5368, 0.3198, 0.5365, 0.25, 0.5235, 0.1802, 0.5365, 0.1782, 0.5342, 0.25, 0.5235, 0.3198, 0.5365, 0.25, 0.5267, 0.3198, 0.5365, 0.25, 0.5272, 0.25, 0.5267, 0.25, 0.5267, 0.1805, 0.5368, 0.1802, 0.5365, 0.25, 0.6015, 0.3198, 0.5885, 0.3218, 0.5908, 0.25, 0.6015, 0.1802, 0.5885, 0.25, 0.5983, 0.25, 0.5983, 0.1805, 0.5882, 0.25, 0.5978, 0.3198, 0.5885, 0.25, 0.5978, 0.3195, 0.5882, 0.25, 0.5978, 0.3165, 0.5871, 0.3195, 0.5882, 0.1805, 0.5882, 0.25, 0.5963, 0.25, 0.5978, 0.25, 0.5963, 0.1979, 0.5818, 0.25, 0.586, 0.25, 0.5963, 0.3021, 0.5818, 0.3165, 0.5871, 0.25, 0.5978, 0.3195, 0.5882, 0.3195, 0.5882, 0.1805, 0.5882, 0.25, 0.5978, 0.25, 0.5978, 0.1805, 0.5882, 0.25, 0.5978, 0.25, 0.5978, 0.25, 0.5978, 0.3195, 0.5882, 0.3195, 0.5882, 0.1545, 0.5625, 0.1805, 0.5882, 0.1805, 0.5882, 0.1545, 0.5625, 0.1805, 0.5368, 0.1545, 0.5625, 0.1545, 0.5625, 0.1805, 0.5368, 0.1545, 0.5625, 0.1545, 0.5625, 0.1805, 0.5882, 0.1805, 0.5882, 0.3195, 0.5368, 0.3455, 0.5625, 0.3195, 0.5368, 0.3195, 0.5882, 0.3455, 0.5625, 0.3455, 0.5625, 0.3195, 0.5882, 0.3455, 0.5625, 0.3455, 0.5625, 0.3195, 0.5368, 0.3455, 0.5625, 0.3195, 0.5368, 0.1979, 0.5432, 0.25, 0.5625, 0.1865, 0.5625, 0.3021, 0.5432, 0.25, 0.5625, 0.25, 0.539, 0.25, 0.5625, 0.3021, 0.5818, 0.25, 0.586, 0.25, 0.5625, 0.1979, 0.5818, 0.1865, 0.5625, 0.1545, 0.5625, 0.1835, 0.5871, 0.1805, 0.5882, 0.1545, 0.5625, 0.1835, 0.5379, 0.1585, 0.5625, 0.1585, 0.5625, 0.1979, 0.5432, 0.1865, 0.5625, 0.1585, 0.5625, 0.1979, 0.5818, 0.1835, 0.5871, 0.3195, 0.5368, 0.3415, 0.5625, 0.3165, 0.5379, 0.3195, 0.5882, 0.3415, 0.5625, 0.3455, 0.5625, 0.3415, 0.5625, 0.3021, 0.5818, 0.3135, 0.5625, 0.3415, 0.5625, 0.3021, 0.5432, 0.3165, 0.5379, 0.1805, 0.5368, 0.25, 0.5287, 0.1835, 0.5379, 0.25, 0.5272, 0.3165, 0.5379, 0.25, 0.5287, 0.25, 0.5287, 0.3021, 0.5432, 0.25, 0.539, 0.25, 0.5287, 0.1979, 0.5432, 0.1835, 0.5379, 0.375, 0.5419, 0.375, 0.5626, 0.375, 0.5373, 0.375, 0.5832, 0.375, 0.5626, 0.375, 0.5626, 0.375, 0.5626, 0.375, 0.5832, 0.375, 0.5626, 0.375, 0.5626, 0.375, 0.5419, 0.375, 0.5373, 0.375, 0.5901, 0.375, 0.5626, 0.375, 0.589, 0.375, 0.5626, 0.375, 0.5361, 0.375, 0.5626, 0.375, 0.5626, 0.375, 0.5419, 0.375, 0.5626, 0.375, 0.5626, 0.375, 0.5832, 0.375, 0.589, 0.375, 0.535, 0.375, 0.5262, 0.375, 0.5361, 0.375, 0.5246, 0.375, 0.5361, 0.375, 0.5262, 0.375, 0.5262, 0.375, 0.5419, 0.375, 0.5373, 0.375, 0.5262, 0.375, 0.5419, 0.375, 0.5361, 0.375, 0.535, 0.375, 0.5626, 0.375, 0.5361, 0.375, 0.5901, 0.375, 0.5626, 0.375, 0.5626, 0.375, 0.5626, 0.375, 0.5832, 0.375, 0.5626, 0.375, 0.5626, 0.375, 0.5419, 0.375, 0.5361, 0.439, 0.447, 0.5, 0.4744, 0.426, 0.4624, 0.5, 0.4578, 0.574, 0.4624, 0.5, 0.4744, 0.5, 0.4744, 0.625, 0.5, 0.5, 0.5, 0.426, 0.4624, 0.5, 0.5, 0.375, 0.5, 0.561, 0.447, 0.6021, 0.4247, 0.574, 0.4624, 0.5849, 0.375, 0.6021, 0.4247, 0.5872, 0.4164, 0.6021, 0.4247, 0.625, 0.375, 0.625, 0.4375, 0.574, 0.4624, 0.625, 0.4375, 0.625, 0.5, 0.4151, 0.375, 0.3979, 0.4247, 0.3951, 0.375, 0.4128, 0.4164, 0.426, 0.4624, 0.3979, 0.4247, 0.3979, 0.4247, 0.375, 0.5, 0.375, 0.4375, 0.3951, 0.375, 0.375, 0.4375, 0.375, 0.375, 0.5849, 0.375, 0.5845, 0.4128, 0.5849, 0.375, 0.5828, 0.4131, 0.5828, 0.4407, 0.5845, 0.4128, 0.5845, 0.4128, 0.5849, 0.4387, 0.5849, 0.4126, 0.5849, 0.375, 0.5849, 0.4126, 0.5849, 0.375, 0.561, 0.447, 0.4996, 0.4517, 0.558, 0.4418, 0.5, 0.4578, 0.4405, 0.4425, 0.4996, 0.4517, 0.4996, 0.4517, 0.4151, 0.4537, 0.4985, 0.4524, 0.558, 0.4418, 0.4985, 0.4524, 0.5645, 0.4442, 0.5849, 0.375, 0.5822, 0.4133, 0.5849, 0.375, 0.5872, 0.4164, 0.558, 0.4418, 0.5822, 0.4133, 0.5822, 0.4133, 0.5645, 0.4442, 0.5828, 0.4131, 0.5849, 0.375, 0.5828, 0.4131, 0.5849, 0.375, 0.5849, 0.375, 0.5787, 0.4126, 0.5849, 0.375, 0.5828, 0.4131, 0.555, 0.4398, 0.5787, 0.4126, 0.5787, 0.4126, 0.5424, 0.434, 0.5565, 0.4119, 0.5849, 0.375, 0.5565, 0.4119, 0.5849, 0.375, 0.4151, 0.375, 0.4151, 0.4032, 0.4151, 0.375, 0.4151, 0.4267, 0.4151, 0.4032, 0.4151, 0.4047, 0.4151, 0.4032, 0.4151, 0.4191, 0.4151, 0.4025, 0.4151, 0.375, 0.4151, 0.4025, 0.4151, 0.375, 0.4985, 0.4524, 0.5583, 0.4517, 0.5645, 0.4442, 0.4985, 0.4524, 0.4402, 0.4498, 0.4996, 0.4528, 0.4402, 0.4498, 0.5, 0.4515, 0.4996, 0.4528, 0.4996, 0.4528, 0.5645, 0.4442, 0.5583, 0.4517, 0.4151, 0.375, 0.5, 0.4123, 0.4435, 0.4119, 0.5849, 0.375, 0.5, 0.4123, 0.5, 0.375, 0.5565, 0.4119, 0.5, 0.4383, 0.5, 0.4123, 0.5, 0.4123, 0.4576, 0.434, 0.4435, 0.4119, 0.4172, 0.4116, 0.445, 0.4397, 0.4355, 0.4423, 0.4151, 0.375, 0.4213, 0.4124, 0.4172, 0.4116, 0.4151, 0.375, 0.4435, 0.4119, 0.4213, 0.4124, 0.4213, 0.4124, 0.4576, 0.434, 0.445, 0.4397, 0.5, 0.4515, 0.555, 0.4398, 0.5645, 0.4442, 0.4355, 0.4423, 0.5, 0.449, 0.5, 0.4515, 0.445, 0.4397, 0.5, 0.4383, 0.5, 0.449, 0.5, 0.449, 0.5424, 0.434, 0.555, 0.4398, 0.4151, 0.4044, 0.4151, 0.375, 0.4151, 0.375, 0.4151, 0.4337, 0.4151, 0.4094, 0.4151, 0.4044, 0.4151, 0.4437, 0.4151, 0.4143, 0.4151, 0.4094, 0.4151, 0.4094, 0.4151, 0.375, 0.4151, 0.375, 0.4151, 0.4047, 0.4172, 0.4327, 0.4151, 0.4267, 0.4151, 0.4047, 0.4151, 0.375, 0.4155, 0.408, 0.4151, 0.375, 0.4172, 0.4116, 0.4155, 0.408, 0.4155, 0.408, 0.4355, 0.4423, 0.4172, 0.4327, 0.4151, 0.4353, 0.4151, 0.4437, 0.4151, 0.4337, 0.4151, 0.4267, 0.4178, 0.4424, 0.4151, 0.4353, 0.4172, 0.4327, 0.4402, 0.4498, 0.4178, 0.4424, 0.4151, 0.4437, 0.4402, 0.4498, 0.4151, 0.4537, 0.4151, 0.4191, 0.4151, 0.4028, 0.4151, 0.4223, 0.4151, 0.375, 0.4151, 0.4028, 0.4151, 0.4025, 0.4151, 0.4028, 0.4151, 0.375, 0.4151, 0.4025, 0.4151, 0.4223, 0.4151, 0.4025, 0.4151, 0.4191, 0.4151, 0.4353, 0.4151, 0.4235, 0.4151, 0.4267, 0.4151, 0.4337, 0.4151, 0.4307, 0.4151, 0.4353, 0.4151, 0.424, 0.4151, 0.4223, 0.4151, 0.4307, 0.4151, 0.4307, 0.4151, 0.4191, 0.4151, 0.4235, 0.4151, 0.4044, 0.4151, 0.424, 0.4151, 0.4337, 0.4151, 0.375, 0.4151, 0.4032, 0.4151, 0.4044, 0.4151, 0.375, 0.4151, 0.4025, 0.4151, 0.4032, 0.4151, 0.4032, 0.4151, 0.4191, 0.4151, 0.424, 0.5849, 0.4313, 0.5849, 0.3971, 0.5849, 0.4294, 0.5849, 0.435, 0.5849, 0.4313, 0.5849, 0.4428, 0.5849, 0.3971, 0.5849, 0.3917, 0.5849, 0.3917, 0.5645, 0.4442, 0.5818, 0.4503, 0.5828, 0.4407, 0.5583, 0.4517, 0.5828, 0.4407, 0.5818, 0.4503, 0.5818, 0.4503, 0.5849, 0.4387, 0.5849, 0.4479, 0.5828, 0.4407, 0.5849, 0.4479, 0.5849, 0.4387, 0.5645, 0.4442, 0.5845, 0.4128, 0.5828, 0.4407, 0.5828, 0.4131, 0.5849, 0.375, 0.5845, 0.4128, 0.5849, 0.375, 0.5849, 0.4126, 0.5845, 0.4128, 0.5828, 0.4407, 0.5849, 0.4126, 0.5849, 0.4387, 0.5849, 0.3971, 0.5849, 0.4313, 0.5849, 0.4294, 0.5849, 0.4294, 0.5849, 0.4294, 0.5849, 0.4294, 0.5849, 0.3834, 0.5849, 0.4126, 0.5849, 0.4131, 0.5849, 0.4131, 0.5849, 0.4387, 0.5849, 0.435, 0.5849, 0.4131, 0.5849, 0.4313, 0.5849, 0.3917, 0.5849, 0.4131, 0.5849, 0.4387, 0.5849, 0.4126, 0.5849, 0.4131, 0.5849, 0.375, 0.5849, 0.3834, 0.5849, 0.4294, 0.5849, 0.4313, 0.5849, 0.4294, 0.5849, 0.3917, 0.5849, 0.3917, 0.5849, 0.3917, 0.5849, 0.4428, 0.5849, 0.4387, 0.5849, 0.4479, 0.5849, 0.435, 0.5849, 0.4479, 0.5849, 0.4387, 0.5849, 0.3917, 0.5849, 0.3917, 0.5849, 0.3834, 0.5849, 0.435, 0.5849, 0.4313, 0.5849, 0.4131, 0.5849, 0.3834, 0.5849, 0.375, 0.5849, 0.3834, 0.5849, 0.3834, 0.5849, 0.375, 0.5849, 0.375, 0.5849, 0.437, 0.5849, 0.4315, 0.5849, 0.4315, 0.5849, 0.3932, 0.5849, 0.3971, 0.5849, 0.3971, 0.5849, 0.3917, 0.5849, 0.3971, 0.5849, 0.3971, 0.5849, 0.3971, 0.5849, 0.3932, 0.5849, 0.3917, 0.5849, 0.3834, 0.5849, 0.3917, 0.5849, 0.4131, 0.5849, 0.4313, 0.5849, 0.435, 0.5849, 0.4131, 0.5849, 0.4315, 0.5849, 0.437, 0.5849, 0.437, 0.5849, 0.3971, 0.5849, 0.4294, 0.5849, 0.4294, 0.5849, 0.4294, 0.5849, 0.4315, 0.5849, 0.4294, 0.5849, 0.3917, 0.5849, 0.3917, 0.5849, 0.3917, 0.5849, 0.3917, 0.5849, 0.4315, 0.5849, 0.437, 0.5849, 0.4428, 0.5849, 0.4313, 0.5849, 0.4313, 0.5849, 0.4315, 0.5849, 0.437, 0.5849, 0.4315, 0.5849, 0.437, 0.5849, 0.437, 0.5849, 0.437, 0.5849, 0.3993, 0.5849, 0.4315, 0.5849, 0.3993, 0.5849, 0.3993, 0.5849, 0.3917, 0.5849, 0.3917, 0.5849, 0.4315, 0.5849, 0.437, 0.5849, 0.4315, 0.5849, 0.3917, 0.5849, 0.3917, 0.5849, 0.3917, 0.5849, 0.3971, 0.5849, 0.3917, 0.5849, 0.3917, 0.5849, 0.3971, 0.5849, 0.3993, 0.5849, 0.3993, 0.5849, 0.3917, 0.5849, 0.3917, 0.5849, 0.3917, 0.5849, 0.4315, 0.5849, 0.3917, 0.5849, 0.437, 0.5849, 0.437, 0.5849, 0.437, 0.5849, 0.437, 0.5849, 0.437, 0.5849, 0.437, 0.5849, 0.437, 0.5849, 0.3917, 0.5849, 0.437, 0.5849, 0.437, 0.5849, 0.3917, 0.5849, 0.3917, 0.5849, 0.3917, 0.5849, 0.3917, 0.5849, 0.3917, 0.5849, 0.3917, 0.5849, 0.4315, 0.5849, 0.437, 0.5849, 0.4315, 0.5849, 0.437, 0.5849, 0.437, 0.5849, 0.437, 0.5849, 0.3917, 0.5849, 0.3917, 0.5849, 0.3917, 0.5849, 0.3993, 0.5849, 0.3993, 0.5849, 0.3993, 0.5849, 0.3917, 0.5849, 0.3917, 0.5849, 0.3917, 0.5849, 0.3917, 0.5849, 0.3917, 0.5849, 0.3917, 0.5849, 0.3917, 0.5849, 0.3917, 0.5849, 0.3917, 0.5849, 0.437, 0.5849, 0.437, 0.5849, 0.437, 0.5849, 0.3917, 0.5849, 0.3917, 0.5849, 0.3917, 0.5849, 0.3917, 0.5849, 0.3917, 0.5849, 0.3917, 0.5849, 0.437, 0.5849, 0.437, 0.5849, 0.437, 0.5849, 0.3917, 0.5849, 0.3917, 0.5849, 0.3917, 0.5849, 0.437, 0.5849, 0.437, 0.5849, 0.437, 0.5849, 0.3917, 0.5849, 0.3917, 0.5849, 0.3917, 0.5849, 0.437, 0.5849, 0.437, 0.5849, 0.437, 0.5849, 0.3917, 0.5849, 0.3917, 0.5849, 0.3917, 0.5849, 0.3917, 0.5849, 0.3917, 0.5849, 0.3917, 0.5849, 0.437, 0.5849, 0.437, 0.5849, 0.437, 0.5849, 0.437, 0.5849, 0.437, 0.5849, 0.437, 0.5849, 0.437, 0.5849, 0.437, 0.5849, 0.437, 0.5849, 0.437, 0.5849, 0.437, 0.5849, 0.437, 0.5849, 0.437, 0.5849, 0.437, 0.5849, 0.437, 0.5849, 0.437, 0.5849, 0.437, 0.5849, 0.437, 0.5849, 0.437, 0.5849, 0.437, 0.5849, 0.437, 0.5849, 0.437, 0.5849, 0.437, 0.5849, 0.437, 0.5849, 0.3971, 0.5849, 0.4315, 0.5849, 0.3993, 0.5849, 0.437, 0.5849, 0.437, 0.5849, 0.437, 0.5849, 0.437, 0.5849, 0.437, 0.5849, 0.437, 0.5849, 0.437, 0.5849, 0.437, 0.5849, 0.437, 0.5849, 0.4313, 0.5849, 0.4131, 0.5849, 0.3917, 0.5849, 0.4294, 0.5849, 0.3971, 0.5849, 0.4294, 0.5849, 0.437, 0.5849, 0.437, 0.5849, 0.437, 0.5849, 0.3932, 0.5849, 0.3971, 0.5849, 0.3917, 0.5849, 0.437, 0.5849, 0.437, 0.5849, 0.437, 0.5849, 0.3993, 0.5849, 0.4315, 0.5849, 0.4315, 0.5849, 0.3917, 0.5849, 0.3971, 0.5849, 0.3917, 0.4631, 0.1065, 0.4453, 0.06046, 0.4725, 0.09276, 0.4631, 0.1065, 0.4246, 0.125, 0.4266, 0.08845, 0.4246, 0.125, 0.375, 0.0625, 0.4266, 0.08845, 0.4453, 0.06046, 0.375, 0.0625, 0.375, 0.0, 0.4933, 0.08792, 0.5469, 0.06046, 0.5139, 0.09276, 0.4725, 0.09276, 0.4962, 0.0519, 0.4933, 0.08792, 0.4453, 0.06046, 0.5, 0.0, 0.4962, 0.0519, 0.4962, 0.0519, 0.625, 0.0, 0.5469, 0.06046, 0.5225, 0.1065, 0.5664, 0.125, 0.5077, 0.125, 0.5139, 0.09276, 0.5652, 0.08845, 0.5225, 0.1065, 0.5469, 0.06046, 0.625, 0.0625, 0.5652, 0.08845, 0.5652, 0.08845, 0.625, 0.125, 0.5664, 0.125, 0.4743, 0.125, 0.4785, 0.1148, 0.4743, 0.125, 0.478, 0.1147, 0.4839, 0.1075, 0.4785, 0.1148, 0.4785, 0.1148, 0.4854, 0.1089, 0.482, 0.115, 0.4743, 0.125, 0.482, 0.115, 0.4743, 0.125, 0.4631, 0.1065, 0.4743, 0.125, 0.4743, 0.125, 0.4725, 0.09276, 0.4763, 0.1137, 0.4631, 0.1065, 0.4823, 0.1053, 0.478, 0.1147, 0.4763, 0.1137, 0.4763, 0.1137, 0.4743, 0.125, 0.4743, 0.125, 0.4933, 0.08792, 0.4823, 0.1053, 0.4725, 0.09276, 0.5139, 0.09276, 0.4921, 0.1024, 0.4933, 0.08792, 0.5018, 0.1053, 0.492, 0.1045, 0.4921, 0.1024, 0.4921, 0.1024, 0.4837, 0.1071, 0.4823, 0.1053, 0.4854, 0.1089, 0.4915, 0.1148, 0.482, 0.115, 0.4918, 0.1078, 0.501, 0.115, 0.4915, 0.1148, 0.4915, 0.1148, 0.5077, 0.125, 0.491, 0.125, 0.4915, 0.1148, 0.4743, 0.125, 0.482, 0.115, 0.4837, 0.1071, 0.492, 0.1049, 0.4839, 0.1075, 0.492, 0.1045, 0.4997, 0.1075, 0.492, 0.1049, 0.492, 0.1049, 0.4982, 0.1089, 0.4918, 0.1078, 0.4839, 0.1075, 0.4918, 0.1078, 0.4854, 0.1089, 0.5, 0.1071, 0.5045, 0.1148, 0.4997, 0.1075, 0.5049, 0.1147, 0.5077, 0.125, 0.5045, 0.1148, 0.5045, 0.1148, 0.5077, 0.125, 0.501, 0.115, 0.5045, 0.1148, 0.4982, 0.1089, 0.4997, 0.1075, 0.5849, 0.3917, 0.5849, 0.3917, 0.5849, 0.3917, 0.5849, 0.3917, 0.5849, 0.3834, 0.5849, 0.3834, 0.5849, 0.3834, 0.5849, 0.3917, 0.5849, 0.3834, 0.5849, 0.3917, 0.5849, 0.3834, 0.5849, 0.4131, 0.5849, 0.3971, 0.5849, 0.4315, 0.5849, 0.4294, 0.5849, 0.4313, 0.5849, 0.435, 0.5849, 0.4428, 0.439, 0.447, 0.4128, 0.4164, 0.4174, 0.4134, 0.4151, 0.375, 0.4151, 0.375, 0.4174, 0.4134, 0.4151, 0.375, 0.4151, 0.375, 0.4151, 0.4143, 0.4405, 0.4425, 0.4174, 0.4134, 0.4151, 0.4143, 0.375, 0.75, 0.5, 0.75, 0.5, 0.8715, 0.5, 0.75, 0.625, 0.75, 0.625, 0.875, 0.5, 0.8715, 0.625, 0.875, 0.625, 1.0, 0.375, 0.875, 0.5, 0.8715, 0.5, 0.9653, 0.75, 0.5, 0.7535, 0.5625, 0.6597, 0.5625, 0.875, 0.5, 0.875, 0.5625, 0.7535, 0.5625, 0.875, 0.5625, 0.875, 0.625, 0.75, 0.625, 0.7535, 0.5625, 0.75, 0.625, 0.625, 0.625, 0.625, 0.5, 0.6597, 0.5625, 0.6285, 0.5625, 0.6597, 0.5625, 0.625, 0.625, 0.625, 0.625, 0.6285, 0.5625, 0.625, 0.625, 0.625, 0.625, 0.625, 0.5, 0.6285, 0.5625, 0.625, 0.5625, 0.1782, 0.5908, 0.1513, 0.5625, 0.1541, 0.5625, 0.1782, 0.5342, 0.1802, 0.5365, 0.1541, 0.5625, 0.1802, 0.5365, 0.1805, 0.5368, 0.1545, 0.5625, 0.1802, 0.5885, 0.1541, 0.5625, 0.1545, 0.5625, 0.5, 1.0, 0.5, 1.0, 0.375, 1.0, 0.5, 1.0, 0.625, 1.0, 0.625, 1.0, 0.625, 1.0, 0.625, 1.0, 0.5, 1.0, 0.5, 1.0, 0.5, 1.0, 0.375, 1.0, 0.3705, 0.5625, 0.3747, 0.5625, 0.375, 0.625, 0.3705, 0.5625, 0.375, 0.5, 0.375, 0.5, 0.3747, 0.5625, 0.375, 0.5, 0.375, 0.5, 0.375, 0.625, 0.3747, 0.5625, 0.375, 0.5622, 0.375, 1.0, 0.5, 0.9653, 0.5, 0.9965, 0.5, 0.9653, 0.625, 1.0, 0.625, 1.0, 0.5, 0.9965, 0.625, 1.0, 0.625, 1.0, 0.375, 1.0, 0.5, 0.9965, 0.5, 1.0, 0.5225, 0.1065, 0.5069, 0.1137, 0.5018, 0.1053, 0.5077, 0.125, 0.5077, 0.125, 0.5069, 0.1137, 0.5069, 0.1137, 0.5077, 0.125, 0.5077, 0.125, 0.5018, 0.1053, 0.5069, 0.1137, 0.5049, 0.1147, 0.625, 0.5, 0.625, 0.5625, 0.625, 0.5625, 0.625, 0.5625, 0.625, 0.625, 0.625, 0.625, 0.625, 0.625, 0.625, 0.625, 0.625, 0.5625, 0.625, 0.5625, 0.625, 0.5625, 0.625, 0.5, 0.375, 0.5287, 0.375, 0.5249, 0.375, 0.5259, 0.375, 0.5249, 0.375, 0.5212, 0.375, 0.5228, 0.375, 0.5259, 0.375, 0.5228, 0.375, 0.5212, 0.375, 0.5259, 0.375, 0.5249, 0.375, 0.5287, 0.375, 0.5949, 0.375, 0.5615, 0.375, 0.5609, 0.375, 0.5615, 0.375, 0.5212, 0.375, 0.5106, 0.375, 0.5609, 0.375, 0.5106, 0.375, 0.5, 0.375, 0.599, 0.375, 0.5609, 0.375, 0.5625, 0.375, 0.5617, 0.375, 0.5611, 0.375, 0.5143, 0.375, 0.5617, 0.375, 0.5894, 0.375, 0.5974, 0.375, 0.5611, 0.375, 0.5974, 0.375, 0.625, 0.375, 0.5611, 0.375, 0.5622, 0.375, 0.5, 0.375, 0.5212, 0.375, 0.5249, 0.375, 0.5125, 0.375, 0.5249, 0.375, 0.5287, 0.375, 0.5143, 0.375, 0.5143, 0.375, 0.5, 0.375, 0.5, 0.375, 0.5106, 0.375, 0.5125, 0.375, 0.5, 0.375, 0.6015, 0.375, 0.6099, 0.375, 0.5974, 0.375, 0.6015, 0.375, 0.5949, 0.375, 0.599, 0.375, 0.599, 0.375, 0.625, 0.375, 0.625, 0.375, 0.5974, 0.375, 0.6099, 0.375, 0.625, 0.375, 0.5964, 0.375, 0.5626, 0.375, 0.5626, 0.375, 0.5287, 0.375, 0.5249, 0.375, 0.5626, 0.375, 0.5249, 0.375, 0.5212, 0.375, 0.5626, 0.375, 0.5626, 0.375, 0.5626, 0.375, 0.6039, 0.375, 0.5615, 0.375, 0.5624, 0.375, 0.5338, 0.375, 0.5615, 0.375, 0.5949, 0.375, 0.5906, 0.375, 0.5906, 0.375, 0.5901, 0.375, 0.5626, 0.375, 0.5338, 0.375, 0.5624, 0.375, 0.5626, 0.375, 0.5617, 0.375, 0.5624, 0.375, 0.5876, 0.375, 0.5287, 0.375, 0.5371, 0.375, 0.5624, 0.375, 0.5371, 0.375, 0.5287, 0.375, 0.5626, 0.375, 0.5876, 0.375, 0.5624, 0.375, 0.5626, 0.375, 0.6015, 0.375, 0.5993, 0.375, 0.6018, 0.375, 0.5894, 0.375, 0.5876, 0.375, 0.5993, 0.375, 0.5993, 0.375, 0.5876, 0.375, 0.5964, 0.375, 0.5993, 0.375, 0.6002, 0.375, 0.6039, 0.375, 0.5626, 0.375, 0.5626, 0.375, 0.5901, 0.375, 0.5626, 0.375, 0.535, 0.375, 0.535, 0.375, 0.5626, 0.375, 0.535, 0.375, 0.535, 0.375, 0.5626, 0.375, 0.5626, 0.375, 0.5901, 0.375, 0.5626, 0.375, 0.5626, 0.375, 0.5913, 0.375, 0.5212, 0.375, 0.5338, 0.375, 0.5626, 0.375, 0.5626, 0.375, 0.5338, 0.375, 0.535, 0.375, 0.5626, 0.375, 0.5626, 0.375, 0.5901, 0.375, 0.6018, 0.375, 0.6008, 0.375, 0.5906, 0.375, 0.6039, 0.375, 0.5913, 0.375, 0.6008, 0.375, 0.5913, 0.375, 0.5901, 0.375, 0.6005, 0.375, 0.6008, 0.375, 0.6005, 0.375, 0.5901, 0.375, 0.5212, 0.375, 0.5228, 0.375, 0.5241, 0.375, 0.5228, 0.375, 0.5212, 0.375, 0.5338, 0.375, 0.5241, 0.375, 0.5338, 0.375, 0.535, 0.375, 0.5338, 0.375, 0.5241, 0.375, 0.5246, 0.375, 0.6005, 0.375, 0.5989, 0.375, 0.589, 0.375, 0.5901, 0.375, 0.589, 0.375, 0.5989, 0.375, 0.5989, 0.375, 0.589, 0.375, 0.5832, 0.375, 0.5989, 0.375, 0.5878, 0.375, 0.5832, 0.375, 0.535, 0.375, 0.5246, 0.375, 0.5246, 0.375, 0.5246, 0.375, 0.535, 0.375, 0.535, 0.375, 0.5246, 0.375, 0.535, 0.375, 0.535, 0.375, 0.535, 0.375, 0.5246, 0.375, 0.5246, 0.375, 0.535, 0.375, 0.5626, 0.375, 0.5626, 0.375, 0.5901, 0.375, 0.5901, 0.375, 0.5626, 0.375, 0.5901, 0.375, 0.5901, 0.375, 0.5626, 0.375, 0.535, 0.375, 0.5626, 0.375, 0.5626, 0.375, 0.6005, 0.375, 0.6005, 0.375, 0.5901, 0.375, 0.5901, 0.375, 0.5901, 0.375, 0.6005, 0.375, 0.5901, 0.375, 0.5901, 0.375, 0.6005, 0.375, 0.6005, 0.375, 0.6005, 0.375, 0.5901, 0.3487, 0.5625, 0.3569, 0.5625, 0.3301, 0.5982, 0.3487, 0.5625, 0.3218, 0.5342, 0.3301, 0.5268, 0.3569, 0.5625, 0.3301, 0.5268, 0.375, 0.5, 0.3569, 0.5625, 0.3705, 0.5625, 0.375, 0.625, 0.3218, 0.5342, 0.25, 0.5235, 0.25, 0.5149, 0.1782, 0.5342, 0.1698, 0.5268, 0.25, 0.5149, 0.1698, 0.5268, 0.125, 0.5, 0.25, 0.5, 0.3301, 0.5268, 0.25, 0.5149, 0.25, 0.5, 0.1513, 0.5625, 0.1428, 0.5625, 0.1698, 0.5268, 0.1513, 0.5625, 0.1782, 0.5908, 0.1698, 0.5982, 0.1428, 0.5625, 0.1698, 0.5982, 0.125, 0.625, 0.1428, 0.5625, 0.125, 0.5625, 0.125, 0.5, 0.1782, 0.5908, 0.25, 0.6015, 0.25, 0.6101, 0.3218, 0.5908, 0.3301, 0.5982, 0.25, 0.6101, 0.3301, 0.5982, 0.375, 0.625, 0.25, 0.625, 0.1698, 0.5982, 0.25, 0.6101, 0.25, 0.625, 0.1805, 0.5368, 0.25, 0.5272, 0.25, 0.5272, 0.25, 0.5272, 0.3195, 0.5368, 0.3195, 0.5368, 0.25, 0.5272, 0.3195, 0.5368, 0.3195, 0.5368, 0.1805, 0.5368, 0.25, 0.5272, 0.25, 0.5272, 0.3218, 0.5342, 0.3487, 0.5625, 0.3459, 0.5625, 0.3218, 0.5908, 0.3198, 0.5885, 0.3459, 0.5625, 0.3459, 0.5625, 0.3198, 0.5885, 0.3195, 0.5882, 0.3459, 0.5625, 0.3455, 0.5625, 0.3195, 0.5368, 0.25, 0.5235, 0.25, 0.5267, 0.1802, 0.5365, 0.25, 0.5235, 0.3218, 0.5342, 0.3198, 0.5365, 0.3198, 0.5365, 0.3195, 0.5368, 0.25, 0.5272, 0.25, 0.5267, 0.25, 0.5272, 0.1805, 0.5368, 0.25, 0.6015, 0.25, 0.5983, 0.3198, 0.5885, 0.25, 0.6015, 0.1782, 0.5908, 0.1802, 0.5885, 0.25, 0.5983, 0.1802, 0.5885, 0.1805, 0.5882, 0.3198, 0.5885, 0.25, 0.5983, 0.25, 0.5978, 0.25, 0.5978, 0.25, 0.5963, 0.3165, 0.5871, 0.1805, 0.5882, 0.1835, 0.5871, 0.25, 0.5963, 0.25, 0.5963, 0.1835, 0.5871, 0.1979, 0.5818, 0.25, 0.5963, 0.25, 0.586, 0.3021, 0.5818, 0.25, 0.5978, 0.25, 0.5978, 0.3195, 0.5882, 0.1805, 0.5882, 0.1805, 0.5882, 0.25, 0.5978, 0.1805, 0.5882, 0.1805, 0.5882, 0.25, 0.5978, 0.25, 0.5978, 0.25, 0.5978, 0.3195, 0.5882, 0.1545, 0.5625, 0.1545, 0.5625, 0.1805, 0.5882, 0.1545, 0.5625, 0.1805, 0.5368, 0.1805, 0.5368, 0.1545, 0.5625, 0.1805, 0.5368, 0.1805, 0.5368, 0.1545, 0.5625, 0.1545, 0.5625, 0.1805, 0.5882, 0.3195, 0.5368, 0.3455, 0.5625, 0.3455, 0.5625, 0.3195, 0.5882, 0.3195, 0.5882, 0.3455, 0.5625, 0.3195, 0.5882, 0.3195, 0.5882, 0.3455, 0.5625, 0.3195, 0.5368, 0.3455, 0.5625, 0.3455, 0.5625, 0.1979, 0.5432, 0.25, 0.539, 0.25, 0.5625, 0.3021, 0.5432, 0.3135, 0.5625, 0.25, 0.5625, 0.25, 0.5625, 0.3135, 0.5625, 0.3021, 0.5818, 0.25, 0.5625, 0.25, 0.586, 0.1979, 0.5818, 0.1545, 0.5625, 0.1585, 0.5625, 0.1835, 0.5871, 0.1545, 0.5625, 0.1805, 0.5368, 0.1835, 0.5379, 0.1585, 0.5625, 0.1835, 0.5379, 0.1979, 0.5432, 0.1585, 0.5625, 0.1865, 0.5625, 0.1979, 0.5818, 0.3195, 0.5368, 0.3455, 0.5625, 0.3415, 0.5625, 0.3195, 0.5882, 0.3165, 0.5871, 0.3415, 0.5625, 0.3415, 0.5625, 0.3165, 0.5871, 0.3021, 0.5818, 0.3415, 0.5625, 0.3135, 0.5625, 0.3021, 0.5432, 0.1805, 0.5368, 0.25, 0.5272, 0.25, 0.5287, 0.25, 0.5272, 0.3195, 0.5368, 0.3165, 0.5379, 0.25, 0.5287, 0.3165, 0.5379, 0.3021, 0.5432, 0.25, 0.5287, 0.25, 0.539, 0.1979, 0.5432, 0.375, 0.5419, 0.375, 0.5626, 0.375, 0.5626, 0.375, 0.5832, 0.375, 0.5878, 0.375, 0.5626, 0.375, 0.5626, 0.375, 0.5878, 0.375, 0.5832, 0.375, 0.5626, 0.375, 0.5626, 0.375, 0.5419, 0.375, 0.5901, 0.375, 0.5626, 0.375, 0.5626, 0.375, 0.5626, 0.375, 0.535, 0.375, 0.5361, 0.375, 0.5626, 0.375, 0.5361, 0.375, 0.5419, 0.375, 0.5626, 0.375, 0.5626, 0.375, 0.5832, 0.375, 0.535, 0.375, 0.5246, 0.375, 0.5262, 0.375, 0.5246, 0.375, 0.535, 0.375, 0.5361, 0.375, 0.5262, 0.375, 0.5361, 0.375, 0.5419, 0.375, 0.5262, 0.375, 0.5373, 0.375, 0.5419, 0.375, 0.535, 0.375, 0.5626, 0.375, 0.5626, 0.375, 0.5901, 0.375, 0.589, 0.375, 0.5626, 0.375, 0.5626, 0.375, 0.589, 0.375, 0.5832, 0.375, 0.5626, 0.375, 0.5626, 0.375, 0.5419, 0.439, 0.447, 0.5, 0.4578, 0.5, 0.4744, 0.5, 0.4578, 0.561, 0.447, 0.574, 0.4624, 0.5, 0.4744, 0.574, 0.4624, 0.625, 0.5, 0.426, 0.4624, 0.5, 0.4744, 0.5, 0.5, 0.561, 0.447, 0.5872, 0.4164, 0.6021, 0.4247, 0.5849, 0.375, 0.6049, 0.375, 0.6021, 0.4247, 0.6021, 0.4247, 0.6049, 0.375, 0.625, 0.375, 0.574, 0.4624, 0.6021, 0.4247, 0.625, 0.4375, 0.4151, 0.375, 0.4128, 0.4164, 0.3979, 0.4247, 0.4128, 0.4164, 0.439, 0.447, 0.426, 0.4624, 0.3979, 0.4247, 0.426, 0.4624, 0.375, 0.5, 0.3951, 0.375, 0.3979, 0.4247, 0.375, 0.4375, 0.5849, 0.375, 0.5828, 0.4131, 0.5845, 0.4128, 0.5828, 0.4131, 0.5645, 0.4442, 0.5828, 0.4407, 0.5845, 0.4128, 0.5828, 0.4407, 0.5849, 0.4387, 0.5849, 0.375, 0.5845, 0.4128, 0.5849, 0.4126, 0.561, 0.447, 0.5, 0.4578, 0.4996, 0.4517, 0.5, 0.4578, 0.439, 0.447, 0.4405, 0.4425, 0.4996, 0.4517, 0.4405, 0.4425, 0.4151, 0.4537, 0.558, 0.4418, 0.4996, 0.4517, 0.4985, 0.4524, 0.5849, 0.375, 0.5872, 0.4164, 0.5822, 0.4133, 0.5872, 0.4164, 0.561, 0.447, 0.558, 0.4418, 0.5822, 0.4133, 0.558, 0.4418, 0.5645, 0.4442, 0.5849, 0.375, 0.5822, 0.4133, 0.5828, 0.4131, 0.5849, 0.375, 0.5828, 0.4131, 0.5787, 0.4126, 0.5828, 0.4131, 0.5645, 0.4442, 0.555, 0.4398, 0.5787, 0.4126, 0.555, 0.4398, 0.5424, 0.434, 0.5849, 0.375, 0.5787, 0.4126, 0.5565, 0.4119, 0.4151, 0.375, 0.4151, 0.4047, 0.4151, 0.4032, 0.4151, 0.4267, 0.4151, 0.4235, 0.4151, 0.4032, 0.4151, 0.4032, 0.4151, 0.4235, 0.4151, 0.4191, 0.4151, 0.375, 0.4151, 0.4032, 0.4151, 0.4025, 0.4985, 0.4524, 0.4996, 0.4528, 0.5583, 0.4517, 0.4985, 0.4524, 0.4151, 0.4537, 0.4402, 0.4498, 0.4402, 0.4498, 0.4355, 0.4423, 0.5, 0.4515, 0.4996, 0.4528, 0.5, 0.4515, 0.5645, 0.4442, 0.4151, 0.375, 0.5, 0.375, 0.5, 0.4123, 0.5849, 0.375, 0.5565, 0.4119, 0.5, 0.4123, 0.5565, 0.4119, 0.5424, 0.434, 0.5, 0.4383, 0.5, 0.4123, 0.5, 0.4383, 0.4576, 0.434, 0.4172, 0.4116, 0.4213, 0.4124, 0.445, 0.4397, 0.4151, 0.375, 0.4151, 0.375, 0.4213, 0.4124, 0.4151, 0.375, 0.4151, 0.375, 0.4435, 0.4119, 0.4213, 0.4124, 0.4435, 0.4119, 0.4576, 0.434, 0.5, 0.4515, 0.5, 0.449, 0.555, 0.4398, 0.4355, 0.4423, 0.445, 0.4397, 0.5, 0.449, 0.445, 0.4397, 0.4576, 0.434, 0.5, 0.4383, 0.5, 0.449, 0.5, 0.4383, 0.5424, 0.434, 0.4151, 0.4044, 0.4151, 0.4094, 0.4151, 0.375, 0.4151, 0.4337, 0.4151, 0.4437, 0.4151, 0.4094, 0.4151, 0.4437, 0.4151, 0.4537, 0.4151, 0.4143, 0.4151, 0.4094, 0.4151, 0.4143, 0.4151, 0.375, 0.4151, 0.4047, 0.4155, 0.408, 0.4172, 0.4327, 0.4151, 0.4047, 0.4151, 0.375, 0.4151, 0.375, 0.4151, 0.375, 0.4151, 0.375, 0.4172, 0.4116, 0.4155, 0.408, 0.4172, 0.4116, 0.4355, 0.4423, 0.4151, 0.4353, 0.4178, 0.4424, 0.4151, 0.4437, 0.4151, 0.4267, 0.4172, 0.4327, 0.4178, 0.4424, 0.4172, 0.4327, 0.4355, 0.4423, 0.4402, 0.4498, 0.4151, 0.4437, 0.4178, 0.4424, 0.4402, 0.4498, 0.4151, 0.4191, 0.4151, 0.4025, 0.4151, 0.4028, 0.4151, 0.375, 0.4151, 0.375, 0.4151, 0.4028, 0.4151, 0.4028, 0.4151, 0.375, 0.4151, 0.375, 0.4151, 0.4223, 0.4151, 0.4028, 0.4151, 0.4025, 0.4151, 0.4353, 0.4151, 0.4307, 0.4151, 0.4235, 0.4151, 0.4337, 0.4151, 0.424, 0.4151, 0.4307, 0.4151, 0.424, 0.4151, 0.4191, 0.4151, 0.4223, 0.4151, 0.4307, 0.4151, 0.4223, 0.4151, 0.4191, 0.4151, 0.4044, 0.4151, 0.4032, 0.4151, 0.424, 0.4151, 0.375, 0.4151, 0.375, 0.4151, 0.4032, 0.4151, 0.375, 0.4151, 0.375, 0.4151, 0.4025, 0.4151, 0.4032, 0.4151, 0.4025, 0.4151, 0.4191, 0.5849, 0.4313, 0.5849, 0.3917, 0.5849, 0.3971, 0.5849, 0.3971, 0.5849, 0.3971, 0.5849, 0.3917, 0.5645, 0.4442, 0.5583, 0.4517, 0.5818, 0.4503, 0.5583, 0.4517, 0.5645, 0.4442, 0.5828, 0.4407, 0.5818, 0.4503, 0.5828, 0.4407, 0.5849, 0.4387, 0.5828, 0.4407, 0.5818, 0.4503, 0.5849, 0.4479, 0.5645, 0.4442, 0.5828, 0.4131, 0.5845, 0.4128, 0.5828, 0.4131, 0.5849, 0.375, 0.5849, 0.375, 0.5849, 0.375, 0.5849, 0.375, 0.5849, 0.4126, 0.5828, 0.4407, 0.5845, 0.4128, 0.5849, 0.4126, 0.5849, 0.3971, 0.5849, 0.3917, 0.5849, 0.4313, 0.5849, 0.4294, 0.5849, 0.4294, 0.5849, 0.4294, 0.5849, 0.3834, 0.5849, 0.375, 0.5849, 0.4126, 0.5849, 0.4131, 0.5849, 0.4126, 0.5849, 0.4387, 0.5849, 0.4131, 0.5849, 0.435, 0.5849, 0.4387, 0.5849, 0.4131, 0.5849, 0.4126, 0.5849, 0.375, 0.5849, 0.4294, 0.5849, 0.4313, 0.5849, 0.4313, 0.5849, 0.3917, 0.5849, 0.3917, 0.5849, 0.3917, 0.5849, 0.4428, 0.5849, 0.435, 0.5849, 0.4387, 0.5849, 0.435, 0.5849, 0.4428, 0.5849, 0.4479, 0.5849, 0.3917, 0.5849, 0.3932, 0.5849, 0.3917, 0.5849, 0.3834, 0.5849, 0.375, 0.5849, 0.375, 0.5849, 0.3834, 0.5849, 0.3834, 0.5849, 0.375, 0.5849, 0.437, 0.5849, 0.437, 0.5849, 0.4315, 0.5849, 0.3917, 0.5849, 0.3917, 0.5849, 0.3971, 0.5849, 0.4315, 0.5849, 0.4315, 0.5849, 0.437, 0.5849, 0.3971, 0.5849, 0.3971, 0.5849, 0.4294, 0.5849, 0.4294, 0.5849, 0.4315, 0.5849, 0.4315, 0.5849, 0.3917, 0.5849, 0.3917, 0.5849, 0.3917, 0.5849, 0.3917, 0.5849, 0.3993, 0.5849, 0.4315, 0.5849, 0.4315, 0.5849, 0.437, 0.5849, 0.437, 0.5849, 0.437, 0.5849, 0.437, 0.5849, 0.437, 0.5849, 0.3993, 0.5849, 0.4315, 0.5849, 0.4315, 0.5849, 0.3993, 0.5849, 0.3993, 0.5849, 0.3917, 0.5849, 0.4315, 0.5849, 0.437, 0.5849, 0.437, 0.5849, 0.3917, 0.5849, 0.3917, 0.5849, 0.3917, 0.5849, 0.3971, 0.5849, 0.3971, 0.5849, 0.3917, 0.5849, 0.3971, 0.5849, 0.3971, 0.5849, 0.3993, 0.5849, 0.3917, 0.5849, 0.3917, 0.5849, 0.3917, 0.5849, 0.4315, 0.5849, 0.3993, 0.5849, 0.3917, 0.5849, 0.437, 0.5849, 0.437, 0.5849, 0.437, 0.5849, 0.437, 0.5849, 0.437, 0.5849, 0.437, 0.5849, 0.3917, 0.5849, 0.3917, 0.5849, 0.437, 0.5849, 0.3917, 0.5849, 0.3917, 0.5849, 0.3917, 0.5849, 0.3917, 0.5849, 0.3917, 0.5849, 0.3917, 0.5849, 0.4315, 0.5849, 0.437, 0.5849, 0.437, 0.5849, 0.437, 0.5849, 0.437, 0.5849, 0.437, 0.5849, 0.3917, 0.5849, 0.3917, 0.5849, 0.3917, 0.5849, 0.3993, 0.5849, 0.3993, 0.5849, 0.3993, 0.5849, 0.3917, 0.5849, 0.3917, 0.5849, 0.3917, 0.5849, 0.3917, 0.5849, 0.3917, 0.5849, 0.3917, 0.5849, 0.3917, 0.5849, 0.3917, 0.5849, 0.3917, 0.5849, 0.437, 0.5849, 0.437, 0.5849, 0.437, 0.5849, 0.3917, 0.5849, 0.3917, 0.5849, 0.3917, 0.5849, 0.3917, 0.5849, 0.3917, 0.5849, 0.3917, 0.5849, 0.437, 0.5849, 0.437, 0.5849, 0.437, 0.5849, 0.3917, 0.5849, 0.3917, 0.5849, 0.3917, 0.5849, 0.437, 0.5849, 0.437, 0.5849, 0.437, 0.5849, 0.3917, 0.5849, 0.3917, 0.5849, 0.3917, 0.5849, 0.437, 0.5849, 0.437, 0.5849, 0.437, 0.5849, 0.3917, 0.5849, 0.3917, 0.5849, 0.3917, 0.5849, 0.3917, 0.5849, 0.3917, 0.5849, 0.3917, 0.5849, 0.437, 0.5849, 0.437, 0.5849, 0.437, 0.5849, 0.437, 0.5849, 0.437, 0.5849, 0.437, 0.5849, 0.437, 0.5849, 0.437, 0.5849, 0.437, 0.5849, 0.437, 0.5849, 0.437, 0.5849, 0.437, 0.5849, 0.437, 0.5849, 0.437, 0.5849, 0.437, 0.5849, 0.437, 0.5849, 0.437, 0.5849, 0.437, 0.5849, 0.437, 0.5849, 0.437, 0.5849, 0.437, 0.5849, 0.437, 0.5849, 0.437, 0.5849, 0.437, 0.5849, 0.3971, 0.5849, 0.4294, 0.5849, 0.4315, 0.5849, 0.437, 0.5849, 0.437, 0.5849, 0.437, 0.5849, 0.437, 0.5849, 0.437, 0.5849, 0.437, 0.5849, 0.437, 0.5849, 0.437, 0.5849, 0.437, 0.5849, 0.4294, 0.5849, 0.3971, 0.5849, 0.3971, 0.5849, 0.437, 0.5849, 0.437, 0.5849, 0.437, 0.5849, 0.437, 0.5849, 0.437, 0.5849, 0.437, 0.5849, 0.3993, 0.5849, 0.3993, 0.5849, 0.4315, 0.5849, 0.3917, 0.5849, 0.3971, 0.5849, 0.3971, 0.4631, 0.1065, 0.4266, 0.08845, 0.4453, 0.06046, 0.4631, 0.1065, 0.4743, 0.125, 0.4246, 0.125, 0.4246, 0.125, 0.375, 0.125, 0.375, 0.0625, 0.4453, 0.06046, 0.4266, 0.08845, 0.375, 0.0625, 0.4933, 0.08792, 0.4962, 0.0519, 0.5469, 0.06046, 0.4725, 0.09276, 0.4453, 0.06046, 0.4962, 0.0519, 0.4453, 0.06046, 0.375, 0.0, 0.5, 0.0, 0.4962, 0.0519, 0.5, 0.0, 0.625, 0.0, 0.5225, 0.1065, 0.5652, 0.08845, 0.5664, 0.125, 0.5139, 0.09276, 0.5469, 0.06046, 0.5652, 0.08845, 0.5469, 0.06046, 0.625, 0.0, 0.625, 0.0625, 0.5652, 0.08845, 0.625, 0.0625, 0.625, 0.125, 0.4743, 0.125, 0.478, 0.1147, 0.4785, 0.1148, 0.478, 0.1147, 0.4837, 0.1071, 0.4839, 0.1075, 0.4785, 0.1148, 0.4839, 0.1075, 0.4854, 0.1089, 0.4743, 0.125, 0.4785, 0.1148, 0.482, 0.115, 0.4631, 0.1065, 0.4763, 0.1137, 0.4743, 0.125, 0.4725, 0.09276, 0.4823, 0.1053, 0.4763, 0.1137, 0.4823, 0.1053, 0.4837, 0.1071, 0.478, 0.1147, 0.4763, 0.1137, 0.478, 0.1147, 0.4743, 0.125, 0.4933, 0.08792, 0.4921, 0.1024, 0.4823, 0.1053, 0.5139, 0.09276, 0.5018, 0.1053, 0.4921, 0.1024, 0.5018, 0.1053, 0.5, 0.1071, 0.492, 0.1045, 0.4921, 0.1024, 0.492, 0.1045, 0.4837, 0.1071, 0.4854, 0.1089, 0.4918, 0.1078, 0.4915, 0.1148, 0.4918, 0.1078, 0.4982, 0.1089, 0.501, 0.115, 0.4915, 0.1148, 0.501, 0.115, 0.5077, 0.125, 0.4915, 0.1148, 0.491, 0.125, 0.4743, 0.125, 0.4837, 0.1071, 0.492, 0.1045, 0.492, 0.1049, 0.492, 0.1045, 0.5, 0.1071, 0.4997, 0.1075, 0.492, 0.1049, 0.4997, 0.1075, 0.4982, 0.1089, 0.4839, 0.1075, 0.492, 0.1049, 0.4918, 0.1078, 0.5, 0.1071, 0.5049, 0.1147, 0.5045, 0.1148, 0.5049, 0.1147, 0.5077, 0.125, 0.5077, 0.125, 0.5045, 0.1148, 0.5077, 0.125, 0.5077, 0.125, 0.5045, 0.1148, 0.501, 0.115, 0.4982, 0.1089, 0.5849, 0.3917, 0.5849, 0.3917, 0.5849, 0.3917, 0.5849, 0.3971, 0.5849, 0.3993, 0.5849, 0.4315])
me_cube.materials.append(mat_brown)
me_cube.materials.append(mat_white)
me_cube.materials.append(mat_darkbrown)
me_cube.use_mirror_vertex_groups = False
me_cube.update()

# ---- objects
ob_cube = bpy.data.objects.new('Cube', me_cube)

# ---- transforms, parenting, visibility, modifiers, constraints
ob_cube.location = (0.0, 0.0, 0.0)
ob_cube.lock_rotations_4d = False
ob_cube.empty_display_type = 'ARROWS'
ob_cube.lineart.crease_threshold = 0.0
_m = ob_cube.modifiers.new('Mirror.001', 'MIRROR')
_m.use_axis = (False, True, False)
_m.use_clip = True

# ---- collection membership
col_collection.objects.link(ob_cube)

# ---- scene / render settings (as saved in the file)
scene.frame_start = 1; scene.frame_end = 250; scene.frame_set(1)
scene.render.engine = 'BLENDER_EEVEE_NEXT'
scene.cycles.sampling_pattern = 'TABULATED_SOBOL'
scene.cycles.use_light_tree = False
scene.view_settings.view_transform = 'Filmic'
bpy.context.view_layer.update()

# ---- added for rendering (the .blend has no active camera and no usable light): camera, sun
cam_auto = bpy.data.cameras.new('AutoCamera')
cam_auto.lens = 50.0
cam_auto.sensor_width = 36.0
cam_auto.clip_end = 1000.0
ob_auto_camera = bpy.data.objects.new('AutoCamera', cam_auto)
scene.collection.objects.link(ob_auto_camera)
ob_auto_camera.location = (11.0312, -13.1248, 8.51976)
ob_auto_camera.rotation_euler = (1.09748, -7.21219e-08, 0.694738)
scene.camera = ob_auto_camera
light_auto_sun = bpy.data.lights.new('AutoSun', 'SUN')
light_auto_sun.energy = 3.0
light_auto_sun.angle = 0.0523599
ob_auto_sun = bpy.data.objects.new('AutoSun', light_auto_sun)
scene.collection.objects.link(ob_auto_sun)
ob_auto_sun.rotation_euler = (0.872665, 0.174533, 0.523599)
bpy.context.view_layer.update()
